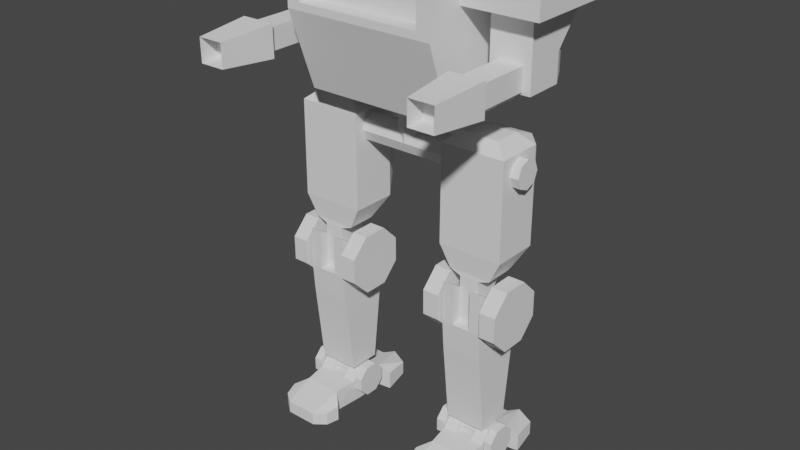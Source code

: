 # Source: Robot_1.blend  (saved by Blender 3.6.11; exported with 4.5.12 LTS)
import bpy
from mathutils import Matrix  # noqa: F401  (used for matrix-valued properties, if any)

bpy.ops.wm.read_factory_settings(use_empty=True)
scene = bpy.context.scene
scene.name = 'Scene'

# ---- world
world_world = bpy.data.worlds.new('World'); scene.world = world_world
world_world.use_nodes = True; world_world.node_tree.nodes.clear()
_N = world_world.node_tree.nodes; _L = world_world.node_tree.links
n0 = _N.new('ShaderNodeOutputWorld'); n0.name = 'World Output'; n0.location = (300, 300)
n1 = _N.new('ShaderNodeBackground'); n1.name = 'Background'; n1.location = (10, 300)
n1.inputs[0].default_value = (0.05088, 0.05088, 0.05088, 1.0)
_L.new(n1.outputs[0], n0.inputs[0])
n0.is_active_output = True
world_world.color = (0.05088, 0.05088, 0.05088)
world_world.use_sun_shadow = False
world_world.sun_shadow_jitter_overblur = 0.0

# ---- meshes
me_cylinder = bpy.data.meshes.new('Cylinder')
me_cylinder.from_pydata([(0.3362, 0.0, 7.464), (0.3362, 0.2378, 7.365), (0.3362, 0.3364, 7.127), (0.3362, 0.2378, 6.889), (0.3362, 0.0, 6.791), (0.3362, 0.0, 7.464), (0.2376, 0.2378, 7.464), (0.2376, 0.2378, 7.364), (0.0, 0.3364, 7.464), (0.0, 0.3364, 7.127), (2.886, -0.2378, 6.889), (2.886, -0.3364, 7.127), (2.886, -0.2378, 7.365), (2.886, 0.0, 6.791), (0.3362, -0.2378, 7.365), (2.886, 0.2378, 6.889), (0.3362, -0.3364, 7.127), (2.886, 0.3364, 7.127), (0.3362, -0.2378, 6.889), (0.2376, -0.2378, 7.464), (0.2376, -0.2378, 7.364), (0.0, -0.3364, 7.464), (2.886, 0.2378, 7.365), (2.886, 0.0, 7.464), (0.0, 0.2378, 6.889), (0.0, 0.0, 6.791), (0.0, -0.2378, 6.889), (0.0, -0.3364, 7.127), (0.3362, 0.0, 7.888), (0.2376, 0.2378, 7.888), (0.0, 0.3364, 7.888), (0.2376, -0.2378, 7.888), (0.0, -0.3364, 7.888)], [], [(7, 0, 1), (7, 1, 2), (2, 1, 22, 17), (5, 0, 7, 6), (7, 9, 8), (18, 4, 13, 10), (4, 3, 15, 13), (16, 18, 10, 11), (20, 14, 0), (20, 27, 16), (0, 14, 12, 23), (5, 19, 20, 0), (21, 27, 20), (6, 8, 30, 29), (1, 0, 23, 22), (14, 16, 11, 12), (3, 2, 17, 15), (26, 25, 4, 18), (24, 9, 2, 3), (25, 24, 3, 4), (27, 26, 18, 16), (28, 29, 30, 32, 31), (21, 19, 31, 32), (5, 6, 29, 28), (19, 5, 28, 31), (14, 20, 16), (9, 7, 2), (19, 21, 20), (6, 7, 8), (23, 12, 11, 10, 13, 15, 17, 22)])
_uv = me_cylinder.uv_layers.new(name='UVMap')
_uv.uv.foreach_set('vector', [0.0, 0.0, 0.0, 0.0, 0.0, 0.0, 0.875, 1.0, 0.4197, 0.4197, 0.49, 0.25, 0.49, 0.25, 0.4197, 0.4197, 0.4197, 0.4197, 0.49, 0.25, 1.0, 0.5, 1.0, 1.0, 0.875, 1.0, 0.875, 0.5, 0.875, 1.0, 0.75, 1.0, 0.75, 0.5, 0.625, 1.0, 0.5, 1.0, 0.5, 1.0, 0.625, 1.0, 0.5, 1.0, 0.625, 1.0, 0.625, 1.0, 0.5, 1.0, 0.49, 0.25, 0.4197, 0.08029, 0.4197, 0.08029, 0.49, 0.25, 0.0, 0.0, 0.0, 0.0, 0.0, 0.0, 0.875, 1.0, 0.75, 1.0, 0.49, 0.25, 0.0, 0.0, 0.0, 0.0, 0.0, 0.0, 0.0, 0.0, 1.0, 0.5, 0.875, 0.5, 0.875, 1.0, 1.0, 1.0, 0.75, 0.5, 0.75, 1.0, 0.875, 1.0, 0.875, 0.5, 0.75, 0.5, 0.75, 0.5, 0.875, 0.5, 0.0, 0.0, 0.0, 0.0, 0.0, 0.0, 0.0, 0.0, 0.4197, 0.4197, 0.49, 0.25, 0.49, 0.25, 0.4197, 0.4197, 0.4197, 0.08029, 0.49, 0.25, 0.49, 0.25, 0.4197, 0.08029, 0.625, 0.7412, 0.5, 0.7381, 0.5, 1.0, 0.625, 1.0, 0.5253, 0.2963, 0.7378, 0.25, 0.49, 0.25, 0.4197, 0.08029, 0.5, 0.7381, 0.625, 0.7427, 0.625, 1.0, 0.5, 1.0, 0.74, 0.25, 0.526, 0.2976, 0.4197, 0.08029, 0.49, 0.25, 1.0, 0.5, 0.875, 0.5, 0.75, 0.5, 0.75, 0.5, 0.875, 0.5, 0.75, 0.5, 0.875, 0.5, 0.875, 0.5, 0.75, 0.5, 1.0, 0.5, 0.875, 0.5, 0.875, 0.5, 1.0, 0.5, 0.875, 0.5, 1.0, 0.5, 1.0, 0.5, 0.875, 0.5, 0.4197, 0.4197, 0.875, 1.0, 0.49, 0.25, 0.75, 1.0, 0.875, 1.0, 0.49, 0.25, 0.875, 0.5, 0.75, 0.5, 0.875, 1.0, 0.875, 0.5, 0.875, 1.0, 0.75, 0.5, 0.0, 0.0, 0.0, 0.0, 0.49, 0.25, 0.4197, 0.08029, 0.5, 1.0, 0.625, 1.0, 0.49, 0.25, 0.4197, 0.4197])
me_cylinder.update()
me_cylinder_001 = bpy.data.meshes.new('Cylinder.001')
me_cylinder_001.from_pydata([(0.3362, 0.0, 7.888), (0.2376, 0.2378, 7.888), (0.0, 0.3364, 7.888), (0.2376, -0.2378, 7.888), (0.0, -0.3364, 7.888), (0.5302, -0.009802, 7.888), (0.4243, 0.3837, 7.888), (0.0, 0.5469, 7.888), (0.4243, -0.4033, 7.888), (0.0, -0.5665, 7.888), (0.0, 0.5469, 8.171), (0.0, -0.5665, 8.171), (1.247, 0.5469, 7.888), (1.247, -0.5665, 7.888), (1.247, 0.5469, 8.171), (1.247, -0.5665, 8.171), (0.9218, 0.388, 7.888), (0.9218, -0.4076, 7.888), (0.0, 1.109, 8.168), (0.0, -1.129, 8.168), (1.791, 1.109, 8.168), (1.791, -1.129, 8.168), (0.0, 2.376, 10.04), (0.0, -1.789, 10.02), (1.791, 2.376, 10.04), (1.791, -1.789, 10.02), (0.0, 2.792, 11.56), (1.791, 2.792, 11.56), (1.791, -1.789, 11.52), (0.0, 2.392, 12.77), (0.0, -0.1379, 12.77), (1.791, 2.392, 12.77), (1.791, -0.1379, 12.77), (0.0, -1.789, 10.19), (1.478, -1.789, 10.19), (1.478, -1.789, 11.51), (0.0, -0.2765, 12.64), (1.478, -0.2765, 12.64), (0.0, -1.385, 10.19), (1.478, -1.385, 10.19), (0.0, -1.385, 11.51), (1.478, -1.385, 11.51), (0.0, 0.05779, 12.6), (1.478, 0.05779, 12.6), (1.791, 1.746, 10.55), (1.791, -0.9067, 10.53), (1.791, 2.011, 11.52), (1.791, -0.9067, 11.49), (1.791, 1.756, 12.29), (1.791, 0.1448, 12.29), (3.523, 1.746, 10.55), (3.523, -0.9067, 10.53), (3.523, 2.011, 11.52), (3.523, -0.9067, 11.49), (3.523, 1.756, 12.29), (3.523, 0.1448, 12.29), (2.184, 1.24, 10.55), (2.184, -0.4696, 10.54), (3.131, 1.24, 10.55), (3.131, -0.4696, 10.54), (2.184, 0.4449, 9.617), (2.184, -0.4606, 9.604), (3.131, 0.4449, 9.617), (3.131, -0.4606, 9.604), (2.184, 0.4488, 8.951), (2.184, -0.4567, 8.938), (3.131, 0.4488, 8.951), (3.131, -0.4567, 8.938), (2.363, -0.4641, 9.515), (2.951, -0.4641, 9.515), (2.363, -0.4603, 9.0), (2.951, -0.4603, 9.0), (2.345, 0.7762, 9.507), (2.969, 0.7762, 9.507), (2.345, 0.7788, 9.068), (2.969, 0.7788, 9.068), (2.363, -1.783, 9.505), (2.951, -1.783, 9.505), (2.363, -1.779, 8.99), (2.951, -1.779, 8.99), (-2.922, -2.732, 9.0), (-2.393, -2.732, 9.0), (-2.922, -2.735, 9.479), (-2.393, -2.735, 9.479), (-0.3362, 0.0, 7.888), (-0.2376, 0.2378, 7.888), (-0.2376, -0.2378, 7.888), (-0.5302, -0.009802, 7.888), (-0.4243, 0.3837, 7.888), (-0.4243, -0.4033, 7.888), (-1.247, 0.5469, 7.888), (-1.247, -0.5665, 7.888), (-1.247, 0.5469, 8.171), (-1.247, -0.5665, 8.171), (-0.9218, 0.388, 7.888), (-0.9218, -0.4076, 7.888), (-1.791, 1.109, 8.168), (-1.791, -1.129, 8.168), (-1.791, 2.376, 10.04), (-1.791, -1.789, 10.02), (-1.791, 2.792, 11.56), (-1.791, -1.789, 11.52), (-1.791, 2.392, 12.77), (-1.791, -0.1379, 12.77), (-1.478, -1.789, 10.19), (-1.478, -1.789, 11.51), (-1.478, -0.2765, 12.64), (-1.478, -1.385, 10.19), (-1.478, -1.385, 11.51), (-1.478, 0.05779, 12.6), (-1.791, 1.746, 10.55), (-1.791, -0.9067, 10.53), (-1.791, 2.011, 11.52), (-1.791, -0.9067, 11.49), (-1.791, 1.756, 12.29), (-1.791, 0.1448, 12.29), (-3.523, 1.746, 10.55), (-3.523, -0.9067, 10.53), (-3.523, 2.011, 11.52), (-3.523, -0.9067, 11.49), (-3.523, 1.756, 12.29), (-3.523, 0.1448, 12.29), (-2.184, 1.24, 10.55), (-2.184, -0.4696, 10.54), (-3.131, 1.24, 10.55), (-3.131, -0.4696, 10.54), (-2.184, 0.4449, 9.617), (-2.184, -0.4606, 9.604), (-3.131, 0.4449, 9.617), (-3.131, -0.4606, 9.604), (-2.184, 0.4488, 8.951), (-2.184, -0.4567, 8.938), (-3.131, 0.4488, 8.951), (-3.131, -0.4567, 8.938), (-2.363, -0.4641, 9.515), (-2.951, -0.4641, 9.515), (-2.363, -0.4603, 9.0), (-2.951, -0.4603, 9.0), (-2.345, 0.7762, 9.507), (-2.969, 0.7762, 9.507), (-2.345, 0.7788, 9.068), (-2.969, 0.7788, 9.068), (-2.363, -1.783, 9.505), (-2.951, -1.783, 9.505), (-2.363, -1.779, 8.99), (-2.951, -1.779, 8.99), (2.922, -2.732, 9.0), (2.393, -2.732, 9.0), (2.922, -2.735, 9.479), (2.393, -2.735, 9.479), (2.246, -1.809, 9.621), (3.068, -1.809, 9.621), (2.246, -1.803, 8.874), (3.068, -1.803, 8.874), (2.356, -3.118, 9.517), (2.959, -3.118, 9.517), (2.356, -3.114, 8.965), (2.959, -3.114, 8.965), (-2.246, -1.809, 9.621), (-3.068, -1.809, 9.621), (-2.246, -1.803, 8.874), (-3.068, -1.803, 8.874), (-2.356, -3.118, 9.517), (-2.959, -3.118, 9.517), (-2.356, -3.114, 8.965), (-2.959, -3.114, 8.965)], [], [(0, 1, 6, 5), (4, 3, 8, 9), (2, 7, 6, 1), (3, 0, 5, 8), (10, 14, 12, 7), (9, 13, 15, 11), (15, 13, 12, 14), (12, 13, 17, 16), (5, 16, 17), (5, 17, 8), (6, 16, 5), (8, 17, 13, 9), (7, 12, 16, 6), (15, 14, 20, 21), (11, 15, 21, 19), (14, 10, 18, 20), (21, 20, 24, 25), (19, 21, 25, 23), (20, 18, 22, 24), (24, 27, 46, 44), (23, 25, 34, 33), (24, 22, 26, 27), (28, 32, 37, 35), (27, 26, 29, 31), (31, 29, 30, 32), (35, 37, 43, 41), (33, 34, 39, 38), (32, 30, 36, 37), (25, 28, 35, 34), (38, 39, 41, 40), (40, 41, 43, 42), (37, 36, 42, 43), (34, 35, 41, 39), (27, 31, 48, 46), (45, 44, 56, 57), (44, 46, 52, 50), (32, 28, 47, 49), (31, 32, 49, 48), (25, 24, 44, 45), (28, 25, 45, 47), (51, 50, 52, 53), (52, 54, 55, 53), (46, 48, 54, 52), (47, 45, 51, 53), (49, 47, 53, 55), (48, 49, 55, 54), (57, 56, 60, 61), (51, 45, 57, 59), (50, 51, 59, 58), (44, 50, 58, 56), (67, 63, 69, 71), (59, 57, 61, 63), (58, 59, 63, 62), (56, 58, 62, 60), (65, 64, 66, 67), (62, 63, 67, 66), (64, 60, 72, 74), (61, 60, 64, 65), (68, 70, 78, 76), (65, 67, 71, 70), (63, 61, 68, 69), (61, 65, 70, 68), (72, 73, 75, 74), (60, 62, 73, 72), (62, 66, 75, 73), (66, 64, 74, 75), (82, 80, 81, 83), (69, 68, 76, 77), (71, 69, 77, 79), (70, 71, 79, 78), (148, 149, 147, 146), (145, 144, 160, 161), (77, 76, 150, 151), (143, 145, 161, 159), (84, 87, 88, 85), (4, 9, 89, 86), (2, 85, 88, 7), (86, 89, 87, 84), (10, 7, 90, 92), (9, 11, 93, 91), (93, 92, 90, 91), (90, 94, 95, 91), (87, 95, 94), (87, 89, 95), (88, 87, 94), (89, 9, 91, 95), (7, 88, 94, 90), (93, 97, 96, 92), (11, 19, 97, 93), (92, 96, 18, 10), (97, 99, 98, 96), (19, 23, 99, 97), (96, 98, 22, 18), (98, 110, 112, 100), (23, 33, 104, 99), (98, 100, 26, 22), (101, 105, 106, 103), (100, 102, 29, 26), (102, 103, 30, 29), (105, 108, 109, 106), (33, 38, 107, 104), (103, 106, 36, 30), (99, 104, 105, 101), (38, 40, 108, 107), (40, 42, 109, 108), (106, 109, 42, 36), (104, 107, 108, 105), (100, 112, 114, 102), (111, 123, 122, 110), (110, 116, 118, 112), (103, 115, 113, 101), (102, 114, 115, 103), (99, 111, 110, 98), (101, 113, 111, 99), (117, 119, 118, 116), (118, 119, 121, 120), (112, 118, 120, 114), (113, 119, 117, 111), (115, 121, 119, 113), (114, 120, 121, 115), (123, 127, 126, 122), (117, 125, 123, 111), (116, 124, 125, 117), (110, 122, 124, 116), (133, 137, 135, 129), (125, 129, 127, 123), (124, 128, 129, 125), (122, 126, 128, 124), (131, 133, 132, 130), (128, 132, 133, 129), (130, 140, 138, 126), (127, 131, 130, 126), (134, 142, 144, 136), (131, 136, 137, 133), (129, 135, 134, 127), (127, 134, 136, 131), (138, 140, 141, 139), (126, 138, 139, 128), (128, 139, 141, 132), (132, 141, 140, 130), (76, 78, 152, 150), (135, 143, 142, 134), (137, 145, 143, 135), (136, 144, 145, 137), (142, 143, 159, 158), (144, 142, 158, 160), (78, 79, 153, 152), (79, 77, 151, 153), (153, 151, 155, 157), (156, 157, 146, 147), (152, 153, 157, 156), (150, 152, 156, 154), (151, 150, 154, 155), (161, 165, 163, 159), (162, 163, 82, 83), (160, 164, 165, 161), (158, 162, 164, 160), (159, 163, 162, 158), (163, 165, 80, 82), (165, 164, 81, 80), (154, 156, 147, 149), (155, 154, 149, 148), (164, 162, 83, 81), (157, 155, 148, 146)])
_uv = me_cylinder_001.uv_layers.new(name='UVMap')
_uv.uv.foreach_set('vector', [1.0, 0.5, 0.875, 0.5, 0.875, 0.5, 1.0, 0.5, 0.75, 0.5, 0.875, 0.5, 0.875, 0.5, 0.75, 0.5, 0.75, 0.5, 0.75, 0.5, 0.875, 0.5, 0.875, 0.5, 0.875, 0.5, 1.0, 0.5, 1.0, 0.5, 0.875, 0.5, 0.75, 0.5, 0.75, 0.5, 0.75, 0.5, 0.75, 0.5, 0.75, 0.5, 0.75, 0.5, 0.75, 0.5, 0.75, 0.5, 0.75, 0.5, 0.75, 0.5, 0.75, 0.5, 0.75, 0.5, 0.75, 0.5, 0.75, 0.5, 0.75, 0.5, 0.75, 0.5, 0.0, 0.0, 0.75, 0.5, 0.75, 0.5, 0.0, 0.0, 0.75, 0.5, 0.875, 0.5, 0.875, 0.5, 0.75, 0.5, 0.0, 0.0, 0.875, 0.5, 0.75, 0.5, 0.75, 0.5, 0.75, 0.5, 0.75, 0.5, 0.75, 0.5, 0.75, 0.5, 0.875, 0.5, 0.75, 0.5, 0.75, 0.5, 0.75, 0.5, 0.75, 0.5, 0.75, 0.5, 0.75, 0.5, 0.75, 0.5, 0.75, 0.5, 0.75, 0.5, 0.75, 0.5, 0.75, 0.5, 0.75, 0.5, 0.75, 0.5, 0.75, 0.5, 0.75, 0.5, 0.75, 0.5, 0.75, 0.5, 0.75, 0.5, 0.75, 0.5, 0.75, 0.5, 0.75, 0.5, 0.75, 0.5, 0.75, 0.5, 0.75, 0.5, 0.75, 0.5, 0.75, 0.5, 0.75, 0.5, 0.75, 0.5, 0.75, 0.5, 0.75, 0.5, 0.75, 0.5, 0.75, 0.5, 0.75, 0.5, 0.75, 0.5, 0.75, 0.5, 0.75, 0.5, 0.75, 0.5, 0.75, 0.5, 0.75, 0.5, 0.75, 0.5, 0.75, 0.5, 0.75, 0.5, 0.75, 0.5, 0.75, 0.5, 0.75, 0.5, 0.75, 0.5, 0.75, 0.5, 0.75, 0.5, 0.75, 0.5, 0.75, 0.5, 0.75, 0.5, 0.75, 0.5, 0.75, 0.5, 0.75, 0.5, 0.75, 0.5, 0.75, 0.5, 0.75, 0.5, 0.75, 0.5, 0.75, 0.5, 0.75, 0.5, 0.75, 0.5, 0.75, 0.5, 0.75, 0.5, 0.75, 0.5, 0.75, 0.5, 0.75, 0.5, 0.75, 0.5, 0.75, 0.5, 0.75, 0.5, 0.75, 0.5, 0.75, 0.5, 0.75, 0.5, 0.75, 0.5, 0.75, 0.5, 0.75, 0.5, 0.75, 0.5, 0.75, 0.5, 0.75, 0.5, 0.75, 0.5, 0.75, 0.5, 0.75, 0.5, 0.75, 0.5, 0.75, 0.5, 0.75, 0.5, 0.75, 0.5, 0.75, 0.5, 0.75, 0.5, 0.75, 0.5, 0.75, 0.5, 0.75, 0.5, 0.75, 0.5, 0.75, 0.5, 0.75, 0.5, 0.75, 0.5, 0.75, 0.5, 0.75, 0.5, 0.75, 0.5, 0.75, 0.5, 0.75, 0.5, 0.75, 0.5, 0.75, 0.5, 0.75, 0.5, 0.75, 0.5, 0.75, 0.5, 0.75, 0.5, 0.75, 0.5, 0.75, 0.5, 0.75, 0.5, 0.75, 0.5, 0.75, 0.5, 0.75, 0.5, 0.75, 0.5, 0.75, 0.5, 0.75, 0.5, 0.75, 0.5, 0.75, 0.5, 0.75, 0.5, 0.75, 0.5, 0.75, 0.5, 0.75, 0.5, 0.75, 0.5, 0.75, 0.5, 0.75, 0.5, 0.75, 0.5, 0.75, 0.5, 0.75, 0.5, 0.75, 0.5, 0.75, 0.5, 0.75, 0.5, 0.75, 0.5, 0.75, 0.5, 0.75, 0.5, 0.75, 0.5, 0.75, 0.5, 0.75, 0.5, 0.75, 0.5, 0.75, 0.5, 0.75, 0.5, 0.75, 0.5, 0.75, 0.5, 0.75, 0.5, 0.75, 0.5, 0.75, 0.5, 0.75, 0.5, 0.75, 0.5, 0.75, 0.5, 0.75, 0.5, 0.75, 0.5, 0.75, 0.5, 0.75, 0.5, 0.75, 0.5, 0.75, 0.5, 0.75, 0.5, 0.75, 0.5, 0.75, 0.5, 0.75, 0.5, 0.75, 0.5, 0.75, 0.5, 0.75, 0.5, 0.75, 0.5, 0.75, 0.5, 0.75, 0.5, 0.75, 0.5, 0.75, 0.5, 0.75, 0.5, 0.75, 0.5, 0.75, 0.5, 0.75, 0.5, 0.75, 0.5, 0.75, 0.5, 0.75, 0.5, 0.75, 0.5, 0.75, 0.5, 0.75, 0.5, 0.75, 0.5, 0.75, 0.5, 0.75, 0.5, 0.75, 0.5, 0.75, 0.5, 0.75, 0.5, 0.75, 0.5, 0.75, 0.5, 0.75, 0.5, 0.75, 0.5, 0.75, 0.5, 0.75, 0.5, 0.75, 0.5, 0.75, 0.5, 0.75, 0.5, 0.75, 0.5, 0.75, 0.5, 0.75, 0.5, 0.75, 0.5, 0.75, 0.5, 0.75, 0.5, 0.75, 0.5, 0.75, 0.5, 0.75, 0.5, 0.75, 0.5, 0.75, 0.5, 0.75, 0.5, 0.75, 0.5, 0.75, 0.5, 0.75, 0.5, 0.75, 0.5, 0.75, 0.5, 0.75, 0.5, 0.75, 0.5, 0.75, 0.5, 0.75, 0.5, 0.75, 0.5, 0.75, 0.5, 0.75, 0.5, 0.75, 0.5, 0.75, 0.5, 0.75, 0.5, 0.75, 0.5, 0.75, 0.5, 0.75, 0.5, 0.75, 0.5, 0.75, 0.5, 0.75, 0.5, 0.75, 0.5, 0.75, 0.5, 0.75, 0.5, 0.75, 0.5, 0.75, 0.5, 0.75, 0.5, 0.75, 0.5, 0.75, 0.5, 0.75, 0.5, 0.75, 0.5, 0.75, 0.5, 0.75, 0.5, 0.75, 0.5, 0.75, 0.5, 0.75, 0.5, 0.75, 0.5, 0.75, 0.5, 0.75, 0.5, 0.75, 0.5, 0.75, 0.5, 0.75, 0.5, 0.75, 0.5, 1.0, 0.5, 1.0, 0.5, 0.875, 0.5, 0.875, 0.5, 0.75, 0.5, 0.75, 0.5, 0.875, 0.5, 0.875, 0.5, 0.75, 0.5, 0.875, 0.5, 0.875, 0.5, 0.75, 0.5, 0.875, 0.5, 0.875, 0.5, 1.0, 0.5, 1.0, 0.5, 0.75, 0.5, 0.75, 0.5, 0.75, 0.5, 0.75, 0.5, 0.75, 0.5, 0.75, 0.5, 0.75, 0.5, 0.75, 0.5, 0.75, 0.5, 0.75, 0.5, 0.75, 0.5, 0.75, 0.5, 0.75, 0.5, 0.75, 0.5, 0.75, 0.5, 0.75, 0.5, 0.0, 0.0, 0.75, 0.5, 0.75, 0.5, 0.0, 0.0, 0.875, 0.5, 0.75, 0.5, 0.875, 0.5, 0.0, 0.0, 0.75, 0.5, 0.875, 0.5, 0.75, 0.5, 0.75, 0.5, 0.75, 0.5, 0.75, 0.5, 0.875, 0.5, 0.75, 0.5, 0.75, 0.5, 0.75, 0.5, 0.75, 0.5, 0.75, 0.5, 0.75, 0.5, 0.75, 0.5, 0.75, 0.5, 0.75, 0.5, 0.75, 0.5, 0.75, 0.5, 0.75, 0.5, 0.75, 0.5, 0.75, 0.5, 0.75, 0.5, 0.75, 0.5, 0.75, 0.5, 0.75, 0.5, 0.75, 0.5, 0.75, 0.5, 0.75, 0.5, 0.75, 0.5, 0.75, 0.5, 0.75, 0.5, 0.75, 0.5, 0.75, 0.5, 0.75, 0.5, 0.75, 0.5, 0.75, 0.5, 0.75, 0.5, 0.75, 0.5, 0.75, 0.5, 0.75, 0.5, 0.75, 0.5, 0.75, 0.5, 0.75, 0.5, 0.75, 0.5, 0.75, 0.5, 0.75, 0.5, 0.75, 0.5, 0.75, 0.5, 0.75, 0.5, 0.75, 0.5, 0.75, 0.5, 0.75, 0.5, 0.75, 0.5, 0.75, 0.5, 0.75, 0.5, 0.75, 0.5, 0.75, 0.5, 0.75, 0.5, 0.75, 0.5, 0.75, 0.5, 0.75, 0.5, 0.75, 0.5, 0.75, 0.5, 0.75, 0.5, 0.75, 0.5, 0.75, 0.5, 0.75, 0.5, 0.75, 0.5, 0.75, 0.5, 0.75, 0.5, 0.75, 0.5, 0.75, 0.5, 0.75, 0.5, 0.75, 0.5, 0.75, 0.5, 0.75, 0.5, 0.75, 0.5, 0.75, 0.5, 0.75, 0.5, 0.75, 0.5, 0.75, 0.5, 0.75, 0.5, 0.75, 0.5, 0.75, 0.5, 0.75, 0.5, 0.75, 0.5, 0.75, 0.5, 0.75, 0.5, 0.75, 0.5, 0.75, 0.5, 0.75, 0.5, 0.75, 0.5, 0.75, 0.5, 0.75, 0.5, 0.75, 0.5, 0.75, 0.5, 0.75, 0.5, 0.75, 0.5, 0.75, 0.5, 0.75, 0.5, 0.75, 0.5, 0.75, 0.5, 0.75, 0.5, 0.75, 0.5, 0.75, 0.5, 0.75, 0.5, 0.75, 0.5, 0.75, 0.5, 0.75, 0.5, 0.75, 0.5, 0.75, 0.5, 0.75, 0.5, 0.75, 0.5, 0.75, 0.5, 0.75, 0.5, 0.75, 0.5, 0.75, 0.5, 0.75, 0.5, 0.75, 0.5, 0.75, 0.5, 0.75, 0.5, 0.75, 0.5, 0.75, 0.5, 0.75, 0.5, 0.75, 0.5, 0.75, 0.5, 0.75, 0.5, 0.75, 0.5, 0.75, 0.5, 0.75, 0.5, 0.75, 0.5, 0.75, 0.5, 0.75, 0.5, 0.75, 0.5, 0.75, 0.5, 0.75, 0.5, 0.75, 0.5, 0.75, 0.5, 0.75, 0.5, 0.75, 0.5, 0.75, 0.5, 0.75, 0.5, 0.75, 0.5, 0.75, 0.5, 0.75, 0.5, 0.75, 0.5, 0.75, 0.5, 0.75, 0.5, 0.75, 0.5, 0.75, 0.5, 0.75, 0.5, 0.75, 0.5, 0.75, 0.5, 0.75, 0.5, 0.75, 0.5, 0.75, 0.5, 0.75, 0.5, 0.75, 0.5, 0.75, 0.5, 0.75, 0.5, 0.75, 0.5, 0.75, 0.5, 0.75, 0.5, 0.75, 0.5, 0.75, 0.5, 0.75, 0.5, 0.75, 0.5, 0.75, 0.5, 0.75, 0.5, 0.75, 0.5, 0.75, 0.5, 0.75, 0.5, 0.75, 0.5, 0.75, 0.5, 0.75, 0.5, 0.75, 0.5, 0.75, 0.5, 0.75, 0.5, 0.75, 0.5, 0.75, 0.5, 0.75, 0.5, 0.75, 0.5, 0.75, 0.5, 0.75, 0.5, 0.75, 0.5, 0.75, 0.5, 0.75, 0.5, 0.75, 0.5, 0.75, 0.5, 0.75, 0.5, 0.75, 0.5, 0.75, 0.5, 0.75, 0.5, 0.75, 0.5, 0.75, 0.5, 0.75, 0.5, 0.75, 0.5, 0.75, 0.5, 0.75, 0.5, 0.75, 0.5, 0.75, 0.5, 0.75, 0.5, 0.75, 0.5, 0.75, 0.5, 0.75, 0.5, 0.75, 0.5, 0.75, 0.5, 0.75, 0.5, 0.75, 0.5, 0.75, 0.5, 0.75, 0.5, 0.75, 0.5, 0.75, 0.5, 0.75, 0.5, 0.75, 0.5, 0.75, 0.5, 0.75, 0.5, 0.75, 0.5, 0.75, 0.5, 0.75, 0.5, 0.75, 0.5, 0.75, 0.5, 0.75, 0.5, 0.75, 0.5, 0.75, 0.5, 0.75, 0.5, 0.75, 0.5, 0.75, 0.5, 0.75, 0.5, 0.75, 0.5, 0.75, 0.5, 0.75, 0.5, 0.75, 0.5, 0.75, 0.5, 0.75, 0.5, 0.75, 0.5, 0.75, 0.5, 0.75, 0.5, 0.75, 0.5, 0.75, 0.5, 0.75, 0.5, 0.75, 0.5, 0.75, 0.5, 0.75, 0.5, 0.75, 0.5, 0.75, 0.5, 0.75, 0.5, 0.75, 0.5, 0.75, 0.5, 0.75, 0.5, 0.75, 0.5, 0.75, 0.5, 0.75, 0.5, 0.75, 0.5, 0.75, 0.5, 0.75, 0.5, 0.75, 0.5, 0.75, 0.5, 0.75, 0.5, 0.75, 0.5, 0.75, 0.5, 0.75, 0.5, 0.75, 0.5, 0.75, 0.5, 0.75, 0.5, 0.75, 0.5, 0.75, 0.5, 0.75, 0.5, 0.75, 0.5, 0.75, 0.5, 0.75, 0.5, 0.75, 0.5, 0.75, 0.5, 0.75, 0.5, 0.75, 0.5, 0.75, 0.5, 0.75, 0.5, 0.75, 0.5, 0.75, 0.5, 0.75, 0.5, 0.75, 0.5, 0.75, 0.5, 0.75, 0.5, 0.75, 0.5, 0.75, 0.5, 0.75, 0.5, 0.75, 0.5, 0.75, 0.5, 0.75, 0.5, 0.75, 0.5, 0.75, 0.5, 0.75, 0.5, 0.75, 0.5, 0.75, 0.5, 0.75, 0.5, 0.75, 0.5, 0.75, 0.5, 0.75, 0.5, 0.75, 0.5, 0.75, 0.5, 0.75, 0.5, 0.75, 0.5, 0.75, 0.5, 0.75, 0.5, 0.75, 0.5, 0.75, 0.5, 0.75, 0.5, 0.75, 0.5, 0.75, 0.5, 0.75, 0.5, 0.75, 0.5, 0.75, 0.5, 0.75, 0.5, 0.75, 0.5, 0.75, 0.5, 0.75, 0.5, 0.75, 0.5])
me_cylinder_001.use_paint_bone_selection = False
me_cylinder_001.use_paint_mask = True
me_cylinder_001.update()
me_cylinder_002 = bpy.data.meshes.new('Cylinder.002')
me_cylinder_002.from_pydata([(2.362, 0.3176, 7.803), (2.682, 0.5579, 7.544), (2.362, -0.3176, 7.803), (2.682, -0.5579, 7.544), (1.477, 0.3176, 7.803), (1.157, 0.5579, 7.544), (1.477, -0.3176, 7.803), (1.157, -0.5579, 7.544), (2.686, 0.5579, 5.251), (2.686, -0.5579, 5.251), (1.154, 0.5579, 5.251), (1.154, -0.5579, 5.251), (2.427, 0.1908, 4.737), (2.427, -0.5123, 4.737), (1.413, 0.1908, 4.737), (1.413, -0.5123, 4.737), (2.151, 0.1812, 4.641), (2.151, -0.5251, 4.641), (1.688, 0.1812, 4.641), (1.688, -0.5251, 4.641), (2.151, 0.1812, 4.423), (2.151, -0.5251, 3.548), (1.688, 0.1812, 4.423), (1.688, -0.5251, 3.548), (2.362, 0.8775, 7.597), (2.344, 1.118, 7.118), (1.496, 1.118, 7.118), (1.477, 0.8775, 7.597), (2.344, 1.118, 5.959), (1.496, 1.118, 5.959), (1.379, 0.5594, 4.203), (0.9899, 0.5594, 4.203), (2.466, 0.5594, 4.203), (2.855, 0.5594, 4.203), (2.466, 0.5646, 3.606), (2.855, 0.5646, 3.606), (2.466, 0.1464, 3.181), (2.855, 0.1464, 3.181), (2.466, -0.4501, 3.176), (2.855, -0.4501, 3.176), (2.466, -0.8757, 3.594), (2.855, -0.8757, 3.594), (2.466, -0.8809, 4.19), (2.855, -0.8809, 4.19), (2.466, -0.4627, 4.616), (2.855, -0.4627, 4.616), (2.466, 0.1339, 4.621), (2.855, 0.1339, 4.621), (0.9899, 0.5646, 3.606), (1.379, 0.5646, 3.606), (0.9899, 0.1464, 3.181), (1.379, 0.1464, 3.181), (0.9899, -0.4501, 3.176), (1.379, -0.4501, 3.176), (0.9899, -0.8757, 3.594), (1.379, -0.8757, 3.594), (0.9899, -0.8809, 4.19), (1.379, -0.8809, 4.19), (0.9899, -0.4627, 4.616), (1.379, -0.4627, 4.616), (0.9899, 0.1339, 4.621), (1.379, 0.1339, 4.621), (-2.362, 0.3176, 7.803), (-2.682, 0.5579, 7.544), (-2.362, -0.3176, 7.803), (-2.682, -0.5579, 7.544), (-1.477, 0.3176, 7.803), (-1.157, 0.5579, 7.544), (-1.477, -0.3176, 7.803), (-1.157, -0.5579, 7.544), (-2.686, 0.5579, 5.251), (-2.686, -0.5579, 5.251), (-1.154, 0.5579, 5.251), (-1.154, -0.5579, 5.251), (-2.427, 0.1908, 4.737), (-2.427, -0.5123, 4.737), (-1.413, 0.1908, 4.737), (-1.413, -0.5123, 4.737), (-2.151, 0.1812, 4.641), (-2.151, -0.5251, 4.641), (-1.688, 0.1812, 4.641), (-1.688, -0.5251, 4.641), (-2.151, 0.1812, 4.423), (-2.151, -0.5251, 3.548), (-1.688, 0.1812, 4.423), (-1.688, -0.5251, 3.548), (-2.362, 0.8775, 7.597), (-2.344, 1.118, 7.118), (-1.496, 1.118, 7.118), (-1.477, 0.8775, 7.597), (-2.344, 1.118, 5.959), (-1.496, 1.118, 5.959), (-1.379, 0.5594, 4.203), (-0.9899, 0.5594, 4.203), (-2.466, 0.5594, 4.203), (-2.855, 0.5594, 4.203), (-2.466, 0.5646, 3.606), (-2.855, 0.5646, 3.606), (-2.466, 0.1464, 3.181), (-2.855, 0.1464, 3.181), (-2.466, -0.4501, 3.176), (-2.855, -0.4501, 3.176), (-2.466, -0.8757, 3.594), (-2.855, -0.8757, 3.594), (-2.466, -0.8809, 4.19), (-2.855, -0.8809, 4.19), (-2.466, -0.4627, 4.616), (-2.855, -0.4627, 4.616), (-2.466, 0.1339, 4.621), (-2.855, 0.1339, 4.621), (-0.9899, 0.5646, 3.606), (-1.379, 0.5646, 3.606), (-0.9899, 0.1464, 3.181), (-1.379, 0.1464, 3.181), (-0.9899, -0.4501, 3.176), (-1.379, -0.4501, 3.176), (-0.9899, -0.8757, 3.594), (-1.379, -0.8757, 3.594), (-0.9899, -0.8809, 4.19), (-1.379, -0.8809, 4.19), (-0.9899, -0.4627, 4.616), (-1.379, -0.4627, 4.616), (-0.9899, 0.1339, 4.621), (-1.379, 0.1339, 4.621)], [], [(0, 4, 6, 2), (10, 5, 26, 29), (3, 2, 6, 7), (1, 0, 2, 3), (8, 10, 29, 28), (7, 6, 4, 5), (8, 9, 13, 12), (3, 7, 11, 9), (1, 3, 9, 8), (7, 5, 10, 11), (15, 14, 18, 19), (9, 11, 15, 13), (11, 10, 14, 15), (10, 8, 12, 14), (16, 17, 21, 20), (14, 12, 16, 18), (12, 13, 17, 16), (13, 15, 19, 17), (22, 20, 21, 23), (17, 19, 23, 21), (19, 18, 22, 23), (18, 16, 20, 22), (26, 27, 24, 25), (26, 25, 28, 29), (5, 4, 27), (1, 25, 24), (4, 0, 24, 27), (1, 8, 28, 25), (26, 5, 27), (0, 1, 24), (49, 30, 61, 59, 57, 55, 53, 51), (32, 33, 35, 34), (56, 57, 59, 58), (34, 35, 37, 36), (54, 55, 57, 56), (36, 37, 39, 38), (52, 53, 55, 54), (38, 39, 41, 40), (31, 48, 50, 52, 54, 56, 58, 60), (50, 51, 53, 52), (40, 41, 43, 42), (60, 61, 30, 31), (48, 49, 51, 50), (42, 43, 45, 44), (35, 33, 47, 45, 43, 41, 39, 37), (31, 30, 49, 48), (44, 45, 47, 46), (58, 59, 61, 60), (46, 47, 33, 32), (32, 34, 36, 38, 40, 42, 44, 46), (62, 64, 68, 66), (72, 91, 88, 67), (65, 69, 68, 64), (63, 65, 64, 62), (70, 90, 91, 72), (69, 67, 66, 68), (70, 74, 75, 71), (65, 71, 73, 69), (63, 70, 71, 65), (69, 73, 72, 67), (77, 81, 80, 76), (71, 75, 77, 73), (73, 77, 76, 72), (72, 76, 74, 70), (78, 82, 83, 79), (76, 80, 78, 74), (74, 78, 79, 75), (75, 79, 81, 77), (84, 85, 83, 82), (79, 83, 85, 81), (81, 85, 84, 80), (80, 84, 82, 78), (88, 87, 86, 89), (88, 91, 90, 87), (67, 89, 66), (63, 86, 87), (66, 89, 86, 62), (63, 87, 90, 70), (88, 89, 67), (62, 86, 63), (111, 113, 115, 117, 119, 121, 123, 92), (94, 96, 97, 95), (118, 120, 121, 119), (96, 98, 99, 97), (116, 118, 119, 117), (98, 100, 101, 99), (114, 116, 117, 115), (100, 102, 103, 101), (93, 122, 120, 118, 116, 114, 112, 110), (112, 114, 115, 113), (102, 104, 105, 103), (122, 93, 92, 123), (110, 112, 113, 111), (104, 106, 107, 105), (97, 99, 101, 103, 105, 107, 109, 95), (93, 110, 111, 92), (106, 108, 109, 107), (120, 122, 123, 121), (108, 94, 95, 109), (94, 108, 106, 104, 102, 100, 98, 96)])
_uv = me_cylinder_002.uv_layers.new(name='UVMap')
_uv.uv.foreach_set('vector', [0.375, 0.0, 0.625, 0.0, 0.625, 0.25, 0.375, 0.25, 0.625, 0.75, 0.625, 0.75, 0.625, 0.75, 0.625, 0.75, 0.375, 0.5, 0.625, 0.5, 0.625, 0.75, 0.375, 0.75, 0.375, 0.75, 0.625, 0.75, 0.625, 1.0, 0.375, 1.0, 0.375, 0.5, 0.375, 0.25, 0.375, 0.25, 0.375, 0.5, 0.625, 0.5, 0.875, 0.5, 0.875, 0.75, 0.625, 0.75, 0.375, 0.75, 0.375, 1.0, 0.375, 1.0, 0.375, 0.75, 0.375, 0.5, 0.375, 0.75, 0.375, 0.75, 0.375, 0.5, 0.375, 0.75, 0.375, 1.0, 0.375, 1.0, 0.375, 0.75, 0.625, 0.5, 0.625, 0.75, 0.625, 0.75, 0.625, 0.5, 0.625, 0.5, 0.625, 0.75, 0.625, 0.75, 0.625, 0.5, 0.375, 0.5, 0.375, 0.75, 0.375, 0.75, 0.375, 0.5, 0.625, 0.5, 0.625, 0.75, 0.625, 0.75, 0.625, 0.5, 0.375, 0.25, 0.375, 0.5, 0.375, 0.5, 0.375, 0.25, 0.375, 0.75, 0.375, 1.0, 0.375, 1.0, 0.375, 0.75, 0.375, 0.25, 0.375, 0.5, 0.375, 0.5, 0.375, 0.25, 0.375, 0.75, 0.375, 1.0, 0.375, 1.0, 0.375, 0.75, 0.375, 0.5, 0.375, 0.75, 0.375, 0.75, 0.375, 0.5, 0.125, 0.5, 0.375, 0.5, 0.375, 0.75, 0.125, 0.75, 0.375, 0.5, 0.375, 0.75, 0.375, 0.75, 0.375, 0.5, 0.625, 0.5, 0.625, 0.75, 0.625, 0.75, 0.625, 0.5, 0.375, 0.25, 0.375, 0.5, 0.375, 0.5, 0.375, 0.25, 0.375, 0.25, 0.625, 0.25, 0.625, 0.5, 0.375, 0.5, 0.375, 0.25, 0.375, 0.5, 0.375, 0.5, 0.375, 0.25, 0.625, 0.75, 0.875, 0.75, 0.875, 0.75, 0.375, 0.75, 0.375, 0.75, 0.625, 0.75, 0.625, 0.0, 0.375, 0.0, 0.375, 0.0, 0.625, 0.0, 0.375, 0.75, 0.375, 0.75, 0.375, 0.75, 0.375, 0.75, 0.625, 0.75, 0.625, 0.75, 0.875, 0.75, 0.625, 0.75, 0.375, 0.75, 0.625, 0.75, 0.4197, 0.4197, 0.25, 0.49, 0.08029, 0.4197, 0.01, 0.25, 0.08029, 0.08029, 0.25, 0.01, 0.4197, 0.08029, 0.49, 0.25, 1.0, 0.5, 1.0, 1.0, 0.875, 1.0, 0.875, 0.5, 0.375, 0.5, 0.375, 1.0, 0.25, 1.0, 0.25, 0.5, 0.875, 0.5, 0.875, 1.0, 0.75, 1.0, 0.75, 0.5, 0.5, 0.5, 0.5, 1.0, 0.375, 1.0, 0.375, 0.5, 0.75, 0.5, 0.75, 1.0, 0.625, 1.0, 0.625, 0.5, 0.625, 0.5, 0.625, 1.0, 0.5, 1.0, 0.5, 0.5, 0.625, 0.5, 0.625, 1.0, 0.5, 1.0, 0.5, 0.5, 0.75, 0.49, 0.9197, 0.4197, 0.99, 0.25, 0.9197, 0.08029, 0.75, 0.01, 0.5803, 0.08029, 0.51, 0.25, 0.5803, 0.4197, 0.75, 0.5, 0.75, 1.0, 0.625, 1.0, 0.625, 0.5, 0.5, 0.5, 0.5, 1.0, 0.375, 1.0, 0.375, 0.5, 0.125, 0.5, 0.125, 1.0, 0.0, 1.0, 0.0, 0.5, 0.875, 0.5, 0.875, 1.0, 0.75, 1.0, 0.75, 0.5, 0.375, 0.5, 0.375, 1.0, 0.25, 1.0, 0.25, 0.5, 0.4197, 0.4197, 0.25, 0.49, 0.08029, 0.4197, 0.01, 0.25, 0.08029, 0.08029, 0.25, 0.01, 0.4197, 0.08029, 0.49, 0.25, 1.0, 0.5, 1.0, 1.0, 0.875, 1.0, 0.875, 0.5, 0.25, 0.5, 0.25, 1.0, 0.125, 1.0, 0.125, 0.5, 0.25, 0.5, 0.25, 1.0, 0.125, 1.0, 0.125, 0.5, 0.125, 0.5, 0.125, 1.0, 0.0, 1.0, 0.0, 0.5, 0.75, 0.49, 0.9197, 0.4197, 0.99, 0.25, 0.9197, 0.08029, 0.75, 0.01, 0.5803, 0.08029, 0.51, 0.25, 0.5803, 0.4197, 0.375, 0.0, 0.375, 0.25, 0.625, 0.25, 0.625, 0.0, 0.625, 0.75, 0.625, 0.75, 0.625, 0.75, 0.625, 0.75, 0.375, 0.5, 0.375, 0.75, 0.625, 0.75, 0.625, 0.5, 0.375, 0.75, 0.375, 1.0, 0.625, 1.0, 0.625, 0.75, 0.375, 0.5, 0.375, 0.5, 0.375, 0.25, 0.375, 0.25, 0.625, 0.5, 0.625, 0.75, 0.875, 0.75, 0.875, 0.5, 0.375, 0.75, 0.375, 0.75, 0.375, 1.0, 0.375, 1.0, 0.375, 0.5, 0.375, 0.5, 0.375, 0.75, 0.375, 0.75, 0.375, 0.75, 0.375, 0.75, 0.375, 1.0, 0.375, 1.0, 0.625, 0.5, 0.625, 0.5, 0.625, 0.75, 0.625, 0.75, 0.625, 0.5, 0.625, 0.5, 0.625, 0.75, 0.625, 0.75, 0.375, 0.5, 0.375, 0.5, 0.375, 0.75, 0.375, 0.75, 0.625, 0.5, 0.625, 0.5, 0.625, 0.75, 0.625, 0.75, 0.375, 0.25, 0.375, 0.25, 0.375, 0.5, 0.375, 0.5, 0.375, 0.75, 0.375, 0.75, 0.375, 1.0, 0.375, 1.0, 0.375, 0.25, 0.375, 0.25, 0.375, 0.5, 0.375, 0.5, 0.375, 0.75, 0.375, 0.75, 0.375, 1.0, 0.375, 1.0, 0.375, 0.5, 0.375, 0.5, 0.375, 0.75, 0.375, 0.75, 0.125, 0.5, 0.125, 0.75, 0.375, 0.75, 0.375, 0.5, 0.375, 0.5, 0.375, 0.5, 0.375, 0.75, 0.375, 0.75, 0.625, 0.5, 0.625, 0.5, 0.625, 0.75, 0.625, 0.75, 0.375, 0.25, 0.375, 0.25, 0.375, 0.5, 0.375, 0.5, 0.375, 0.25, 0.375, 0.5, 0.625, 0.5, 0.625, 0.25, 0.375, 0.25, 0.375, 0.25, 0.375, 0.5, 0.375, 0.5, 0.625, 0.75, 0.875, 0.75, 0.875, 0.75, 0.375, 0.75, 0.625, 0.75, 0.375, 0.75, 0.625, 0.0, 0.625, 0.0, 0.375, 0.0, 0.375, 0.0, 0.375, 0.75, 0.375, 0.75, 0.375, 0.75, 0.375, 0.75, 0.625, 0.75, 0.875, 0.75, 0.625, 0.75, 0.625, 0.75, 0.625, 0.75, 0.375, 0.75, 0.4197, 0.4197, 0.49, 0.25, 0.4197, 0.08029, 0.25, 0.01, 0.08029, 0.08029, 0.01, 0.25, 0.08029, 0.4197, 0.25, 0.49, 1.0, 0.5, 0.875, 0.5, 0.875, 1.0, 1.0, 1.0, 0.375, 0.5, 0.25, 0.5, 0.25, 1.0, 0.375, 1.0, 0.875, 0.5, 0.75, 0.5, 0.75, 1.0, 0.875, 1.0, 0.5, 0.5, 0.375, 0.5, 0.375, 1.0, 0.5, 1.0, 0.75, 0.5, 0.625, 0.5, 0.625, 1.0, 0.75, 1.0, 0.625, 0.5, 0.5, 0.5, 0.5, 1.0, 0.625, 1.0, 0.625, 0.5, 0.5, 0.5, 0.5, 1.0, 0.625, 1.0, 0.75, 0.49, 0.5803, 0.4197, 0.51, 0.25, 0.5803, 0.08029, 0.75, 0.01, 0.9197, 0.08029, 0.99, 0.25, 0.9197, 0.4197, 0.75, 0.5, 0.625, 0.5, 0.625, 1.0, 0.75, 1.0, 0.5, 0.5, 0.375, 0.5, 0.375, 1.0, 0.5, 1.0, 0.125, 0.5, 0.0, 0.5, 0.0, 1.0, 0.125, 1.0, 0.875, 0.5, 0.75, 0.5, 0.75, 1.0, 0.875, 1.0, 0.375, 0.5, 0.25, 0.5, 0.25, 1.0, 0.375, 1.0, 0.4197, 0.4197, 0.49, 0.25, 0.4197, 0.08029, 0.25, 0.01, 0.08029, 0.08029, 0.01, 0.25, 0.08029, 0.4197, 0.25, 0.49, 1.0, 0.5, 0.875, 0.5, 0.875, 1.0, 1.0, 1.0, 0.25, 0.5, 0.125, 0.5, 0.125, 1.0, 0.25, 1.0, 0.25, 0.5, 0.125, 0.5, 0.125, 1.0, 0.25, 1.0, 0.125, 0.5, 0.0, 0.5, 0.0, 1.0, 0.125, 1.0, 0.75, 0.49, 0.5803, 0.4197, 0.51, 0.25, 0.5803, 0.08029, 0.75, 0.01, 0.9197, 0.08029, 0.99, 0.25, 0.9197, 0.4197])
me_cylinder_002.update()
me_cylinder_004 = bpy.data.meshes.new('Cylinder.004')
me_cylinder_004.from_pydata([(1.705, -0.7236, 2.928), (1.705, -0.7699, 3.545), (1.705, 0.5098, 2.928), (1.705, 0.1809, 3.552), (2.126, -0.7236, 2.928), (2.126, -0.7699, 3.545), (2.126, 0.5098, 2.928), (2.126, 0.1809, 3.552), (1.433, 0.5098, 2.928), (1.433, -0.7236, 2.928), (1.433, -0.7699, 3.545), (1.433, 0.1809, 3.552), (2.398, 0.1809, 3.552), (2.398, 0.5098, 2.928), (2.398, -0.7236, 2.928), (2.398, -0.7699, 3.545), (1.705, -0.7699, 4.526), (1.705, 0.1809, 3.895), (2.126, 0.1809, 3.895), (2.126, -0.7699, 4.526), (1.433, -0.7699, 4.526), (1.433, 0.1809, 3.895), (2.398, 0.1809, 3.895), (2.398, -0.7699, 4.526), (1.705, -0.4914, 0.9093), (1.705, 0.2776, 0.9093), (2.126, -0.4914, 0.9093), (2.126, 0.2776, 0.9093), (1.433, 0.2776, 0.9093), (1.433, -0.4914, 0.9093), (2.398, 0.2776, 0.9093), (2.398, -0.4914, 0.9093), (1.824, -0.3048, 0.912), (1.824, 0.09099, 0.912), (2.007, -0.3048, 0.912), (2.007, 0.09099, 0.912), (1.705, 0.09099, 0.912), (1.705, -0.3048, 0.912), (2.125, 0.09099, 0.912), (2.125, -0.3048, 0.912), (1.824, -0.3048, 0.618), (1.824, 0.09099, 0.618), (2.007, -0.3048, 0.618), (2.007, 0.09099, 0.618), (1.705, 0.09099, 0.618), (1.705, -0.3048, 0.618), (2.125, 0.09099, 0.618), (2.125, -0.3048, 0.618)], [], [(0, 1, 10, 9), (2, 3, 7, 6), (3, 2, 8, 11), (4, 5, 1, 0), (0, 9, 29, 24), (7, 3, 1, 5), (9, 10, 11, 8), (13, 12, 15, 14), (1, 3, 17, 16), (6, 7, 12, 13), (5, 15, 23, 19), (14, 4, 26, 31), (5, 4, 14, 15), (8, 2, 25, 28), (18, 19, 23, 22), (16, 17, 21, 20), (10, 1, 16, 20), (15, 12, 22, 23), (12, 7, 18, 22), (11, 10, 20, 21), (3, 11, 21, 17), (7, 5, 19, 18), (30, 31, 39, 38), (24, 29, 37, 32), (31, 26, 34, 39), (9, 8, 28, 29), (4, 0, 24, 26), (13, 14, 31, 30), (6, 13, 30, 27), (2, 6, 27, 25), (36, 33, 41, 44), (35, 38, 46, 43), (33, 35, 43, 41), (26, 24, 32, 34), (25, 27, 35, 33), (27, 30, 38, 35), (28, 25, 33, 36), (29, 28, 36, 37), (41, 43, 42, 40), (41, 40, 45, 44), (42, 43, 46, 47), (39, 34, 42, 47), (32, 37, 45, 40), (34, 32, 40, 42), (38, 39, 47, 46), (44, 45, 37, 36)])
_uv = me_cylinder_004.uv_layers.new(name='UVMap')
_uv.uv.foreach_set('vector', [0.375, 1.0, 0.625, 1.0, 0.625, 1.0, 0.375, 1.0, 0.375, 0.25, 0.625, 0.25, 0.625, 0.5, 0.375, 0.5, 0.625, 0.25, 0.375, 0.25, 0.375, 0.25, 0.625, 0.25, 0.375, 0.75, 0.625, 0.75, 0.625, 1.0, 0.375, 1.0, 0.375, 1.0, 0.375, 1.0, 0.375, 1.0, 0.375, 1.0, 0.625, 0.5, 0.875, 0.5, 0.875, 0.75, 0.625, 0.75, 0.375, 0.0, 0.625, 0.0, 0.625, 0.25, 0.375, 0.25, 0.375, 0.5, 0.625, 0.5, 0.625, 0.75, 0.375, 0.75, 0.875, 0.75, 0.875, 0.5, 0.875, 0.5, 0.875, 0.75, 0.375, 0.5, 0.625, 0.5, 0.625, 0.5, 0.375, 0.5, 0.625, 0.75, 0.625, 0.75, 0.625, 0.75, 0.625, 0.75, 0.375, 0.75, 0.375, 0.75, 0.375, 0.75, 0.375, 0.75, 0.625, 0.75, 0.375, 0.75, 0.375, 0.75, 0.625, 0.75, 0.375, 0.25, 0.375, 0.25, 0.375, 0.25, 0.375, 0.25, 0.625, 0.5, 0.625, 0.75, 0.625, 0.75, 0.625, 0.5, 0.875, 0.75, 0.875, 0.5, 0.875, 0.5, 0.875, 0.75, 0.625, 1.0, 0.625, 1.0, 0.625, 1.0, 0.625, 1.0, 0.625, 0.75, 0.625, 0.5, 0.625, 0.5, 0.625, 0.75, 0.625, 0.5, 0.625, 0.5, 0.625, 0.5, 0.625, 0.5, 0.625, 0.25, 0.625, 0.0, 0.625, 0.0, 0.625, 0.25, 0.625, 0.25, 0.625, 0.25, 0.625, 0.25, 0.625, 0.25, 0.625, 0.5, 0.625, 0.75, 0.625, 0.75, 0.625, 0.5, 0.375, 0.5, 0.375, 0.75, 0.375, 0.75, 0.375, 0.5, 0.375, 1.0, 0.375, 1.0, 0.375, 1.0, 0.375, 1.0, 0.375, 0.75, 0.375, 0.75, 0.375, 0.75, 0.375, 0.75, 0.375, 0.0, 0.375, 0.25, 0.375, 0.25, 0.375, 0.0, 0.375, 0.75, 0.375, 1.0, 0.375, 1.0, 0.375, 0.75, 0.375, 0.5, 0.375, 0.75, 0.375, 0.75, 0.375, 0.5, 0.375, 0.5, 0.375, 0.5, 0.375, 0.5, 0.375, 0.5, 0.375, 0.25, 0.375, 0.5, 0.375, 0.5, 0.375, 0.25, 0.375, 0.25, 0.375, 0.25, 0.375, 0.25, 0.375, 0.25, 0.375, 0.5, 0.375, 0.5, 0.375, 0.5, 0.375, 0.5, 0.375, 0.25, 0.375, 0.5, 0.375, 0.5, 0.375, 0.25, 0.375, 0.75, 0.375, 1.0, 0.375, 1.0, 0.375, 0.75, 0.375, 0.25, 0.375, 0.5, 0.375, 0.5, 0.375, 0.25, 0.375, 0.5, 0.375, 0.5, 0.375, 0.5, 0.375, 0.5, 0.375, 0.25, 0.375, 0.25, 0.375, 0.25, 0.375, 0.25, 0.375, 0.0, 0.375, 0.25, 0.375, 0.25, 0.375, 0.0, 0.125, 0.5, 0.375, 0.5, 0.375, 0.75, 0.125, 0.75, 0.125, 0.5, 0.125, 0.75, 0.125, 0.75, 0.125, 0.5, 0.375, 0.75, 0.375, 0.5, 0.375, 0.5, 0.375, 0.75, 0.375, 0.75, 0.375, 0.75, 0.375, 0.75, 0.375, 0.75, 0.375, 1.0, 0.375, 1.0, 0.375, 1.0, 0.375, 1.0, 0.375, 0.75, 0.375, 1.0, 0.375, 1.0, 0.375, 0.75, 0.0, 0.0, 0.0, 0.0, 0.0, 0.0, 0.0, 0.0, 0.0, 0.0, 0.0, 0.0, 0.0, 0.0, 0.0, 0.0])
me_cylinder_004.update()
me_cylinder_009 = bpy.data.meshes.new('Cylinder.009')
me_cylinder_009.from_pydata([(1.36, 0.22, 0.6987), (1.164, 0.22, 0.6987), (2.485, 0.22, 0.6987), (2.681, 0.22, 0.6987), (2.485, 0.2227, 0.3843), (2.681, 0.2227, 0.3843), (2.485, 0.002364, 0.1601), (2.681, 0.002364, 0.1601), (2.485, -0.312, 0.1574), (2.681, -0.312, 0.1574), (2.485, -0.5362, 0.3777), (2.681, -0.5362, 0.3777), (2.485, -0.539, 0.6921), (2.681, -0.539, 0.6921), (2.485, -0.3186, 0.9163), (2.681, -0.3186, 0.9163), (2.485, -0.004259, 0.9191), (2.681, -0.004259, 0.9191), (1.164, 0.2227, 0.3843), (1.36, 0.2227, 0.3843), (1.164, 0.002364, 0.1601), (1.36, 0.002364, 0.1601), (1.164, -0.312, 0.1574), (1.36, -0.312, 0.1574), (1.164, -0.5362, 0.3777), (1.36, -0.5362, 0.3777), (1.164, -0.539, 0.6921), (1.36, -0.539, 0.6921), (1.164, -0.3186, 0.9163), (1.36, -0.3186, 0.9163), (1.164, -0.004259, 0.9191), (1.36, -0.004259, 0.9191), (1.705, 0.09099, 0.83), (1.705, -0.3048, 0.83), (2.125, 0.09099, 0.83), (2.125, -0.3048, 0.83), (1.705, 0.3918, 0.5734), (1.705, -0.552, 0.5577), (2.125, 0.3918, 0.5734), (2.125, -0.552, 0.5577), (1.391, 0.09099, 0.83), (1.391, -0.3048, 0.83), (2.439, 0.09099, 0.83), (2.439, -0.3048, 0.83), (1.391, 0.3918, 0.5734), (1.391, -0.552, 0.5577), (2.439, 0.3918, 0.5734), (2.439, -0.552, 0.5577), (1.705, 0.3918, -0.01394), (1.705, -0.3048, -0.01394), (2.125, -0.3048, -0.01394), (2.125, 0.3918, -0.01394), (1.391, 0.3918, -0.01394), (1.391, -0.3048, -0.01394), (2.439, -0.3048, -0.01394), (2.439, 0.3918, -0.01394), (2.298, -1.859, 0.2928), (2.068, -1.859, 0.2928), (1.532, -1.859, 0.2928), (1.762, -1.859, 0.2928), (2.298, -1.859, -0.01394), (2.068, -1.859, -0.01394), (1.532, -1.859, -0.01394), (1.762, -1.859, -0.01394), (1.792, 1.023, 0.4307), (2.038, 1.023, 0.4307), (1.608, 1.251, 0.4307), (2.223, 1.251, 0.4307), (1.792, 1.023, 0.09404), (2.038, 1.023, 0.09404), (1.608, 1.251, 0.09404), (2.223, 1.251, 0.09404), (1.734, -1.082, 0.5238), (1.462, -1.082, 0.5238), (2.369, -1.082, 0.5238), (2.369, -1.082, -0.01394), (2.097, -1.082, 0.5238), (2.097, -1.082, -0.01394), (1.734, -1.082, -0.01394), (1.462, -1.082, -0.01394), (2.567, -1.651, 0.2928), (1.263, -1.651, 0.2928), (2.567, -1.651, -0.01394), (1.263, -1.651, -0.01394), (1.193, -1.339, 0.3625), (2.638, -1.339, 0.3625), (2.638, -1.339, -0.01394), (1.193, -1.339, -0.01394), (1.078, 0.4299, 0.4322), (2.752, 0.4299, 0.4322), (1.078, 0.4299, -0.01394), (2.752, 0.4299, -0.01394), (1.139, 1.017, 0.4307), (2.692, 1.017, 0.4307), (1.139, 1.017, 0.09404), (2.692, 1.017, 0.09404)], [], [(19, 0, 31, 29, 27, 25, 23, 21), (2, 3, 5, 4), (26, 27, 29, 28), (4, 5, 7, 6), (24, 25, 27, 26), (6, 7, 9, 8), (22, 23, 25, 24), (8, 9, 11, 10), (1, 18, 20, 22, 24, 26, 28, 30), (20, 21, 23, 22), (10, 11, 13, 12), (30, 31, 0, 1), (18, 19, 21, 20), (12, 13, 15, 14), (5, 3, 17, 15, 13, 11, 9, 7), (1, 0, 19, 18), (14, 15, 17, 16), (28, 29, 31, 30), (16, 17, 3, 2), (2, 4, 6, 8, 10, 12, 14, 16), (34, 35, 43, 42), (32, 36, 44, 40), (41, 40, 44, 45), (42, 43, 47, 46), (70, 52, 90, 94), (35, 39, 47, 43), (37, 33, 41, 45), (38, 34, 42, 46), (33, 32, 40, 41), (46, 47, 54, 55), (37, 36, 32, 33), (35, 34, 38, 39), (50, 51, 55, 54), (48, 49, 53, 52), (48, 52, 70, 68), (74, 76, 57, 56), (79, 62, 83, 87), (45, 44, 52, 53), (36, 37, 39, 38), (72, 73, 58, 59), (51, 48, 68, 69), (48, 51, 50, 49), (59, 58, 62, 63), (56, 57, 61, 60), (57, 59, 63, 61), (76, 72, 59, 57), (77, 75, 60, 61), (78, 77, 61, 63), (79, 78, 63, 62), (74, 56, 80, 85), (65, 67, 71, 69), (66, 64, 68, 70), (69, 68, 64, 65), (38, 46, 67, 65), (36, 38, 65, 64), (55, 51, 69, 71), (44, 36, 64, 66), (67, 46, 89, 93), (45, 53, 79, 73), (53, 49, 78, 79), (49, 50, 77, 78), (50, 54, 75, 77), (39, 37, 72, 76), (37, 45, 73, 72), (54, 47, 74, 75), (47, 39, 76, 74), (86, 85, 80, 82), (84, 87, 83, 81), (58, 73, 84, 81), (62, 58, 81, 83), (56, 60, 82, 80), (75, 74, 85, 86), (60, 75, 86, 82), (73, 79, 87, 84), (89, 91, 95, 93), (90, 88, 92, 94), (46, 55, 91, 89), (44, 66, 92, 88), (71, 67, 93, 95), (55, 71, 95, 91), (52, 44, 88, 90), (66, 70, 94, 92)])
_uv = me_cylinder_009.uv_layers.new(name='UVMap')
_uv.uv.foreach_set('vector', [0.4197, 0.4197, 0.25, 0.49, 0.08029, 0.4197, 0.01, 0.25, 0.08029, 0.08029, 0.25, 0.01, 0.4197, 0.08029, 0.49, 0.25, 1.0, 0.5, 1.0, 1.0, 0.875, 1.0, 0.875, 0.5, 0.375, 0.5, 0.375, 1.0, 0.25, 1.0, 0.25, 0.5, 0.875, 0.5, 0.875, 1.0, 0.75, 1.0, 0.75, 0.5, 0.5, 0.5, 0.5, 1.0, 0.375, 1.0, 0.375, 0.5, 0.75, 0.5, 0.75, 1.0, 0.625, 1.0, 0.625, 0.5, 0.625, 0.5, 0.625, 1.0, 0.5, 1.0, 0.5, 0.5, 0.625, 0.5, 0.625, 1.0, 0.5, 1.0, 0.5, 0.5, 0.75, 0.49, 0.9197, 0.4197, 0.99, 0.25, 0.9197, 0.08029, 0.75, 0.01, 0.5803, 0.08029, 0.51, 0.25, 0.5803, 0.4197, 0.75, 0.5, 0.75, 1.0, 0.625, 1.0, 0.625, 0.5, 0.5, 0.5, 0.5, 1.0, 0.375, 1.0, 0.375, 0.5, 0.125, 0.5, 0.125, 1.0, 0.0, 1.0, 0.0, 0.5, 0.875, 0.5, 0.875, 1.0, 0.75, 1.0, 0.75, 0.5, 0.375, 0.5, 0.375, 1.0, 0.25, 1.0, 0.25, 0.5, 0.4197, 0.4197, 0.25, 0.49, 0.08029, 0.4197, 0.01, 0.25, 0.08029, 0.08029, 0.25, 0.01, 0.4197, 0.08029, 0.49, 0.25, 1.0, 0.5, 1.0, 1.0, 0.875, 1.0, 0.875, 0.5, 0.25, 0.5, 0.25, 1.0, 0.125, 1.0, 0.125, 0.5, 0.25, 0.5, 0.25, 1.0, 0.125, 1.0, 0.125, 0.5, 0.125, 0.5, 0.125, 1.0, 0.0, 1.0, 0.0, 0.5, 0.75, 0.49, 0.9197, 0.4197, 0.99, 0.25, 0.9197, 0.08029, 0.75, 0.01, 0.5803, 0.08029, 0.51, 0.25, 0.5803, 0.4197, 0.375, 0.5, 0.375, 0.75, 0.375, 0.75, 0.375, 0.5, 0.375, 0.25, 0.375, 0.25, 0.375, 0.25, 0.375, 0.25, 0.375, 0.0, 0.375, 0.25, 0.375, 0.25, 0.375, 0.0, 0.375, 0.5, 0.375, 0.75, 0.375, 0.75, 0.375, 0.5, 0.125, 0.5, 0.125, 0.5, 0.125, 0.5, 0.125, 0.5, 0.375, 0.75, 0.375, 0.75, 0.375, 0.75, 0.375, 0.75, 0.375, 1.0, 0.375, 1.0, 0.375, 1.0, 0.375, 1.0, 0.375, 0.5, 0.375, 0.5, 0.375, 0.5, 0.375, 0.5, 0.375, 0.0, 0.375, 0.25, 0.375, 0.25, 0.375, 0.0, 0.375, 0.5, 0.375, 0.75, 0.375, 0.75, 0.375, 0.5, 0.0, 0.0, 0.0, 0.0, 0.0, 0.0, 0.0, 0.0, 0.0, 0.0, 0.0, 0.0, 0.0, 0.0, 0.0, 0.0, 0.375, 0.75, 0.375, 0.5, 0.375, 0.5, 0.375, 0.75, 0.125, 0.5, 0.125, 0.75, 0.125, 0.75, 0.125, 0.5, 0.125, 0.5, 0.125, 0.5, 0.125, 0.5, 0.125, 0.5, 0.375, 0.75, 0.375, 0.75, 0.375, 0.75, 0.375, 0.75, 0.125, 0.75, 0.125, 0.75, 0.125, 0.75, 0.125, 0.75, 0.375, 0.0, 0.375, 0.25, 0.375, 0.25, 0.375, 0.0, 0.0, 0.0, 0.0, 0.0, 0.0, 0.0, 0.0, 0.0, 0.375, 1.0, 0.375, 1.0, 0.375, 1.0, 0.375, 1.0, 0.375, 0.5, 0.375, 0.25, 0.375, 0.25, 0.375, 0.5, 0.375, 0.25, 0.375, 0.5, 0.375, 0.75, 0.375, 1.0, 0.375, 1.0, 0.375, 1.0, 0.375, 1.0, 0.375, 1.0, 0.375, 0.75, 0.375, 0.75, 0.375, 0.75, 0.375, 0.75, 0.0, 0.0, 0.0, 0.0, 0.375, 1.0, 0.375, 0.75, 0.0, 0.0, 0.0, 0.0, 0.0, 0.0, 0.0, 0.0, 0.375, 0.75, 0.375, 0.75, 0.375, 0.75, 0.375, 0.75, 0.375, 1.0, 0.375, 0.75, 0.375, 0.75, 0.375, 1.0, 0.125, 0.75, 0.125, 0.75, 0.125, 0.75, 0.125, 0.75, 0.375, 0.75, 0.375, 0.75, 0.375, 0.75, 0.375, 0.75, 0.375, 0.5, 0.375, 0.5, 0.375, 0.5, 0.375, 0.5, 0.375, 0.25, 0.375, 0.25, 0.375, 0.25, 0.375, 0.25, 0.375, 0.5, 0.375, 0.25, 0.375, 0.25, 0.0, 0.0, 0.375, 0.5, 0.375, 0.5, 0.375, 0.5, 0.375, 0.5, 0.0, 0.0, 0.0, 0.0, 0.0, 0.0, 0.0, 0.0, 0.375, 0.5, 0.375, 0.5, 0.375, 0.5, 0.375, 0.5, 0.375, 0.25, 0.375, 0.25, 0.375, 0.25, 0.375, 0.25, 0.375, 0.5, 0.375, 0.5, 0.375, 0.5, 0.375, 0.5, 0.375, 0.0, 0.375, 0.0, 0.375, 0.0, 0.375, 0.0, 0.125, 0.75, 0.125, 0.75, 0.125, 0.75, 0.125, 0.75, 0.375, 1.0, 0.375, 0.75, 0.375, 0.75, 0.375, 1.0, 0.375, 0.75, 0.375, 0.75, 0.375, 0.75, 0.375, 0.75, 0.0, 0.0, 0.0, 0.0, 0.0, 0.0, 0.0, 0.0, 0.375, 1.0, 0.375, 1.0, 0.375, 1.0, 0.375, 1.0, 0.375, 0.75, 0.375, 0.75, 0.375, 0.75, 0.375, 0.75, 0.375, 0.75, 0.375, 0.75, 0.375, 0.75, 0.375, 0.75, 0.375, 0.75, 0.375, 0.75, 0.375, 0.75, 0.375, 0.75, 0.375, 0.0, 0.375, 0.0, 0.375, 0.0, 0.375, 0.0, 0.375, 1.0, 0.375, 1.0, 0.375, 1.0, 0.375, 1.0, 0.375, 1.0, 0.375, 1.0, 0.375, 1.0, 0.375, 1.0, 0.375, 0.75, 0.375, 0.75, 0.375, 0.75, 0.375, 0.75, 0.375, 0.75, 0.375, 0.75, 0.375, 0.75, 0.375, 0.75, 0.375, 0.75, 0.375, 0.75, 0.375, 0.75, 0.375, 0.75, 0.375, 0.0, 0.375, 0.0, 0.375, 0.0, 0.375, 0.0, 0.375, 0.5, 0.375, 0.5, 0.375, 0.5, 0.375, 0.5, 0.375, 0.25, 0.375, 0.25, 0.375, 0.25, 0.375, 0.25, 0.375, 0.5, 0.375, 0.5, 0.375, 0.5, 0.375, 0.5, 0.375, 0.25, 0.375, 0.25, 0.375, 0.25, 0.375, 0.25, 0.375, 0.5, 0.375, 0.5, 0.375, 0.5, 0.375, 0.5, 0.375, 0.5, 0.375, 0.5, 0.375, 0.5, 0.375, 0.5, 0.375, 0.25, 0.375, 0.25, 0.375, 0.25, 0.375, 0.25, 0.375, 0.25, 0.375, 0.25, 0.375, 0.25, 0.375, 0.25])
me_cylinder_009.use_paint_bone_selection = False
me_cylinder_009.use_paint_mask = True
me_cylinder_009.update()
arm_armature = bpy.data.armatures.new('Armature')  # bones are not reproduced

# ---- objects
ob_core = bpy.data.objects.new('Core', me_cylinder)
ob_cabin = bpy.data.objects.new('Cabin', me_cylinder_001)
ob_robo_legs = bpy.data.objects.new('Robo_Legs', me_cylinder_002)
ob_robo_foot_1 = bpy.data.objects.new('Robo_Foot_1', me_cylinder_004)
ob_robo_foot_2 = bpy.data.objects.new('Robo_Foot_2', me_cylinder_009)
ob_armature = bpy.data.objects.new('Armature', arm_armature)

# ---- transforms, parenting, visibility, modifiers, constraints
ob_core.parent = ob_armature
ob_core.matrix_parent_inverse = Matrix(((1.0, -0.0, 0.0, -0.0), (-0.0, 1.0, -0.0, 0.0), (0.0, -0.0, 1.0, -0.2506), (-0.0, 0.0, -0.0, 1.0)))
ob_core.location = (0.0, 0.0, 0.0)
_vg = ob_core.vertex_groups.new(name='Core')
_vg.add([0, 1, 2, 3, 4, 5, 6, 7, 8, 9, 10, 11, 12, 13, 14, 15, 16, 17, 18, 19, 20, 21, 22, 23, 24, 25, 26, 27, 28, 29, 30, 31, 32], 1.0, 'REPLACE')
_vg = ob_core.vertex_groups.new(name='Bone_Cabin')
_vg = ob_core.vertex_groups.new(name='Bone_Leg_L')
for _i, _w in zip([0, 1, 2, 3, 4, 5, 6, 7, 8, 9, 10, 11, 12, 13, 14, 15, 16, 17, 18, 19, 20, 21, 22, 23, 24, 25, 26, 27, 28, 29, 30, 31, 32], [0.0, 0.0, 0.0, 0.0, 0.0, 0.0, 0.0, 0.0, 0.0, 0.0, 0.0, 0.0, 0.0, 0.0, 0.0, 0.0, 0.0, 0.0, 0.0, 0.0, 0.0, 0.0, 0.0, 0.0, 0.0, 0.0, 0.0, 0.0, 0.0, 0.0, 0.0, 0.0, 0.0]): _vg.add([_i], _w, 'REPLACE')
_vg = ob_core.vertex_groups.new(name='Bone_Foot_1_L')
for _i, _w in zip([0, 1, 2, 3, 4, 5, 6, 7, 8, 9, 10, 11, 12, 13, 14, 15, 16, 17, 18, 19, 20, 21, 22, 23, 24, 25, 26, 27, 28, 29, 30, 31, 32], [0.0, 0.0, 0.0, 0.0, 0.0, 0.0, 0.0, 0.0, 0.0, 0.0, 0.0, 0.0, 0.0, 0.0, 0.0, 0.0, 0.0, 0.0, 0.0, 0.0, 0.0, 0.0, 0.0, 0.0, 0.0, 0.0, 0.0, 0.0, 0.0, 0.0, 0.0, 0.0, 0.0]): _vg.add([_i], _w, 'REPLACE')
_vg = ob_core.vertex_groups.new(name='Bone_Foot_2_L')
_vg = ob_core.vertex_groups.new(name='Bone_Fifth_L')
for _i, _w in zip([0, 1, 2, 3, 4, 5, 6, 7, 8, 9, 10, 11, 12, 13, 14, 15, 16, 17, 18, 19, 20, 21, 22, 23, 24, 25, 26, 27, 28, 29, 30, 31, 32], [0.0, 0.0, 0.0, 0.0, 0.0, 0.0, 0.0, 0.0, 0.0, 0.0, 0.0, 0.0, 0.0, 0.0, 0.0, 0.0, 0.0, 0.0, 0.0, 0.0, 0.0, 0.0, 0.0, 0.0, 0.0, 0.0, 0.0, 0.0, 0.0, 0.0, 0.0, 0.0, 0.0]): _vg.add([_i], _w, 'REPLACE')
_vg = ob_core.vertex_groups.new(name='Bone_Leg_R')
for _i, _w in zip([0, 1, 2, 3, 4, 5, 6, 7, 8, 9, 10, 11, 12, 13, 14, 15, 16, 17, 18, 19, 20, 21, 22, 23, 24, 25, 26, 27, 28, 29, 30, 31, 32], [0.0, 0.0, 0.0, 0.0, 0.0, 0.0, 0.0, 0.0, 0.0, 0.0, 0.0, 0.0, 0.0, 0.0, 0.0, 0.0, 0.0, 0.0, 0.0, 0.0, 0.0, 0.0, 0.0, 0.0, 0.0, 0.0, 0.0, 0.0, 0.0, 0.0, 0.0, 0.0, 0.0]): _vg.add([_i], _w, 'REPLACE')
_vg = ob_core.vertex_groups.new(name='Bone_Foot_1_R')
_vg = ob_core.vertex_groups.new(name='Bone_Foot_2_R')
_vg = ob_core.vertex_groups.new(name='Bone_Fifth_R')
_m = ob_core.modifiers.new('Mirror', 'MIRROR')
_m.use_clip = True
_m = ob_core.modifiers.new('Armature', 'ARMATURE')
_m.object = ob_armature
ob_cabin.parent = ob_armature
ob_cabin.matrix_parent_inverse = Matrix(((1.0, -0.0, 0.0, -0.0), (-0.0, 1.0, -0.0, 0.0), (0.0, -0.0, 1.0, -0.2506), (-0.0, 0.0, -0.0, 1.0)))
ob_cabin.location = (0.0, 0.0, 0.0)
_vg = ob_cabin.vertex_groups.new(name='Core')
_vg = ob_cabin.vertex_groups.new(name='Bone_Cabin')
for _i, _w in zip([0, 1, 2, 3, 4, 5, 6, 7, 8, 9, 10, 11, 12, 13, 14, 15, 16, 17, 18, 19, 20, 21, 22, 23, 24, 25, 26, 27, 28, 29, 30, 31, 32, 33, 34, 35, 36, 37, 38, 39, 40, 41, 42, 43, 44, 45, 46, 47, 48, 49, 50, 51, 52, 53, 54, 55, 56, 57, 58, 59, 60, 61, 62, 63, 64, 65, 66, 67, 68, 69, 70, 71, 72, 73, 74, 75, 76, 77, 78, 79, 80, 81, 82, 83, 84, 85, 86, 87, 88, 89, 90, 91, 92, 93, 94, 95, 96, 97, 98, 99, 100, 101, 102, 103, 104, 105, 106, 107, 108, 109, 110, 111, 112, 113, 114, 115, 116, 117, 118, 119, 120, 121, 122, 123, 124, 125, 126, 127, 128, 129, 130, 131, 132, 133, 134, 135, 136, 137, 138, 139, 140, 141, 142, 143, 144, 145, 146, 147, 148, 149, 150, 151, 152, 153, 154, 155, 156, 157, 158, 159, 160, 161, 162, 163, 164, 165], [1.0, 1.0, 1.0, 1.0, 1.0, 1.0, 1.0, 1.0, 1.0, 1.0, 1.0, 1.0, 1.0, 1.0, 1.0, 1.0, 1.0, 1.0, 1.0, 1.0, 1.0, 1.0, 1.0, 1.0, 1.0, 1.0, 1.0, 1.0, 1.0, 0.9808, 1.0, 1.0, 1.0, 1.0, 1.0, 1.0, 1.0, 1.0, 1.0, 1.0, 1.0, 1.0, 1.0, 1.0, 1.0, 1.0, 1.0, 1.0, 1.0, 1.0, 1.0, 1.0, 1.0, 1.0, 1.0, 1.0, 1.0, 1.0, 1.0, 1.0, 1.0, 1.0, 1.0, 1.0, 1.0, 1.0, 1.0, 1.0, 1.0, 1.0, 1.0, 1.0, 1.0, 1.0, 1.0, 1.0, 1.0, 1.0, 1.0, 1.0, 1.0, 1.0, 1.0, 1.0, 1.0, 1.0, 1.0, 1.0, 1.0, 1.0, 1.0, 1.0, 1.0, 1.0, 1.0, 1.0, 1.0, 1.0, 1.0, 1.0, 1.0, 1.0, 1.0, 1.0, 1.0, 1.0, 1.0, 1.0, 1.0, 1.0, 1.0, 1.0, 1.0, 1.0, 1.0, 1.0, 1.0, 1.0, 1.0, 1.0, 1.0, 1.0, 1.0, 1.0, 1.0, 1.0, 1.0, 1.0, 1.0, 1.0, 1.0, 1.0, 1.0, 1.0, 1.0, 1.0, 1.0, 1.0, 1.0, 1.0, 1.0, 1.0, 1.0, 1.0, 1.0, 1.0, 1.0, 1.0, 1.0, 1.0, 1.0, 1.0, 1.0, 1.0, 1.0, 1.0, 1.0, 1.0, 1.0, 1.0, 1.0, 1.0, 1.0, 1.0, 1.0, 1.0]): _vg.add([_i], _w, 'REPLACE')
_vg = ob_cabin.vertex_groups.new(name='Bone_Leg_L')
for _i, _w in zip([0, 1, 2, 3, 4, 5, 6, 7, 8, 9, 10, 11, 12, 13, 14, 15, 16, 17, 18, 19, 20, 21, 22, 23, 24, 25, 26, 27, 28, 29, 30, 31, 32, 33, 34, 35, 36, 37, 38, 39, 40, 41, 42, 43, 44, 45, 46, 47, 48, 49, 50, 51, 52, 53, 54, 55, 56, 57, 58, 59, 60, 61, 62, 63, 64, 65, 66, 67, 68, 69, 70, 71, 72, 73, 74, 75, 76, 77, 78, 79, 80, 81, 82, 83, 84, 85, 86, 87, 88, 89, 90, 91, 92, 93, 94, 95, 96, 97, 98, 99, 100, 101, 102, 103, 104, 105, 106, 107, 108, 109, 110, 111, 112, 113, 114, 115, 116, 117, 118, 119, 120, 121, 122, 123, 124, 125, 126, 127, 128, 129, 130, 131, 132, 133, 134, 135, 136, 137, 138, 139, 140, 141, 142, 143, 144, 145, 146, 147, 148, 149, 150, 151, 152, 153, 154, 155, 156, 157, 158, 159, 160, 161, 162, 163, 164, 165], [0.0, 0.0, 0.0, 0.0, 0.0, 0.0, 0.0, 0.0, 0.0, 0.0, 0.0, 0.0, 0.0, 0.0, 0.0, 0.0, 0.0, 0.0, 0.0, 0.0, 0.0, 0.0, 0.0, 0.0, 0.0, 0.0, 0.0, 0.0, 0.0, 0.0, 0.0, 0.0, 0.0, 0.0, 0.0, 0.0, 0.0, 0.0, 0.0, 0.0, 0.0, 0.0, 0.0, 0.0, 0.0, 0.0, 0.0, 0.0, 0.0, 0.0, 0.0, 0.0, 0.0, 0.0, 0.0, 0.0, 0.0, 0.0, 0.0, 0.0, 0.0, 0.0, 0.0, 0.0, 0.0, 0.0, 0.0, 0.0, 0.0, 0.0, 0.0, 0.0, 0.0, 0.0, 0.0, 0.0, 0.0, 0.0, 0.0, 0.0, 0.0, 0.0, 0.0, 0.0, 0.0, 0.0, 0.0, 0.0, 0.0, 0.0, 0.0, 0.0, 0.0, 0.0, 0.0, 0.0, 0.0, 0.0, 0.0, 0.0, 0.0, 0.0, 0.0, 0.0, 0.0, 0.0, 0.0, 0.0, 0.0, 0.0, 0.0, 0.0, 0.0, 0.0, 0.0, 0.0, 0.0, 0.0, 0.0, 0.0, 0.0, 0.0, 0.0, 0.0, 0.0, 0.0, 0.0, 0.0, 0.0, 0.0, 0.0, 0.0, 0.0, 0.0, 0.0, 0.0, 0.0, 0.0, 0.0, 0.0, 0.0, 0.0, 0.0, 0.0, 0.0, 0.0, 0.0, 0.0, 0.0, 0.0, 0.0, 0.0, 0.0, 0.0, 0.0, 0.0, 0.0, 0.0, 0.0, 0.0, 0.0, 0.0, 0.0, 0.0, 0.0, 0.0]): _vg.add([_i], _w, 'REPLACE')
_vg = ob_cabin.vertex_groups.new(name='Bone_Foot_1_L')
_vg = ob_cabin.vertex_groups.new(name='Bone_Foot_2_L')
_vg = ob_cabin.vertex_groups.new(name='Bone_Fifth_L')
_vg = ob_cabin.vertex_groups.new(name='Bone_Leg_R')
for _i, _w in zip([0, 1, 2, 3, 4, 5, 6, 7, 8, 9, 10, 11, 12, 13, 14, 15, 16, 17, 18, 19, 20, 21, 22, 23, 24, 25, 26, 27, 28, 29, 30, 31, 32, 33, 34, 35, 36, 37, 38, 39, 40, 41, 42, 43, 44, 45, 46, 47, 48, 49, 50, 51, 52, 53, 54, 55, 56, 57, 58, 59, 60, 61, 62, 63, 64, 65, 66, 67, 68, 69, 70, 71, 72, 73, 74, 75, 76, 77, 78, 79, 80, 81, 82, 83, 84, 85, 86, 87, 88, 89, 90, 91, 92, 93, 94, 95, 96, 97, 98, 99, 100, 101, 102, 103, 104, 105, 106, 107, 108, 109, 110, 111, 112, 113, 114, 115, 116, 117, 118, 119, 120, 121, 122, 123, 124, 125, 126, 127, 128, 129, 130, 131, 132, 133, 134, 135, 136, 137, 138, 139, 140, 141, 142, 143, 144, 145, 146, 147, 148, 149, 150, 151, 152, 153, 154, 155, 156, 157, 158, 159, 160, 161, 162, 163, 164, 165], [0.0, 0.0, 0.0, 0.0, 0.0, 0.0, 0.0, 0.0, 0.0, 0.0, 0.0, 0.0, 0.0, 0.0, 0.0, 0.0, 0.0, 0.0, 0.0, 0.0, 0.0, 0.0, 0.0, 0.0, 0.0, 0.0, 0.0, 0.0, 0.0, 0.0, 0.0, 0.0, 0.0, 0.0, 0.0, 0.0, 0.0, 0.0, 0.0, 0.0, 0.0, 0.0, 0.0, 0.0, 0.0, 0.0, 0.0, 0.0, 0.0, 0.0, 0.0, 0.0, 0.0, 0.0, 0.0, 0.0, 0.0, 0.0, 0.0, 0.0, 0.0, 0.0, 0.0, 0.0, 0.0, 0.0, 0.0, 0.0, 0.0, 0.0, 0.0, 0.0, 0.0, 0.0, 0.0, 0.0, 0.0, 0.0, 0.0, 0.0, 0.0, 0.0, 0.0, 0.0, 0.0, 0.0, 0.0, 0.0, 0.0, 0.0, 0.0, 0.0, 0.0, 0.0, 0.0, 0.0, 0.0, 0.0, 0.0, 0.0, 0.0, 0.0, 0.0, 0.0, 0.0, 0.0, 0.0, 0.0, 0.0, 0.0, 0.0, 0.0, 0.0, 0.0, 0.0, 0.0, 0.0, 0.0, 0.0, 0.0, 0.0, 0.0, 0.0, 0.0, 0.0, 0.0, 0.0, 0.0, 0.0, 0.0, 0.0, 0.0, 0.0, 0.0, 0.0, 0.0, 0.0, 0.0, 0.0, 0.0, 0.0, 0.0, 0.0, 0.0, 0.0, 0.0, 0.0, 0.0, 0.0, 0.0, 0.0, 0.0, 0.0, 0.0, 0.0, 0.0, 0.0, 0.0, 0.0, 0.0, 0.0, 0.0, 0.0, 0.0, 0.0, 0.0]): _vg.add([_i], _w, 'REPLACE')
_vg = ob_cabin.vertex_groups.new(name='Bone_Foot_1_R')
_vg = ob_cabin.vertex_groups.new(name='Bone_Foot_2_R')
_vg = ob_cabin.vertex_groups.new(name='Bone_Fifth_R')
_m = ob_cabin.modifiers.new('Armature', 'ARMATURE')
_m.object = ob_armature
ob_robo_legs.parent = ob_armature
ob_robo_legs.matrix_parent_inverse = Matrix(((1.0, -0.0, 0.0, -0.0), (-0.0, 1.0, -0.0, 0.0), (0.0, -0.0, 1.0, -0.2506), (-0.0, 0.0, -0.0, 1.0)))
ob_robo_legs.location = (0.0, 0.0, 0.0)
_vg = ob_robo_legs.vertex_groups.new(name='Core')
_vg = ob_robo_legs.vertex_groups.new(name='Bone_Cabin')
_vg = ob_robo_legs.vertex_groups.new(name='Bone_Leg_L')
for _i, _w in zip([0, 1, 2, 3, 4, 5, 6, 7, 8, 9, 10, 11, 12, 13, 14, 15, 16, 17, 18, 19, 20, 21, 22, 23, 24, 25, 26, 27, 28, 29, 30, 31, 32, 33, 34, 35, 36, 37, 38, 39, 40, 41, 42, 43, 44, 45, 46, 47, 48, 49, 50, 51, 52, 53, 54, 55, 56, 57, 58, 59, 60, 61], [1.0, 1.0, 0.9999, 0.9998, 1.0, 0.9999, 0.9999, 0.9998, 1.0, 1.0, 1.0, 1.0, 1.0, 1.0, 1.0, 1.0, 1.0, 1.0, 1.0, 1.0, 1.0, 1.0, 1.0, 1.0, 1.0, 1.0, 1.0, 1.0, 0.9999, 0.9998, 1.0, 1.0, 1.0, 1.0, 1.0, 1.0, 1.0, 1.0, 1.0, 1.0, 1.0, 1.0, 1.0, 1.0, 1.0, 1.0, 1.0, 1.0, 1.0, 1.0, 1.0, 1.0, 1.0, 1.0, 1.0, 1.0, 1.0, 1.0, 1.0, 1.0, 1.0, 1.0]): _vg.add([_i], _w, 'REPLACE')
_vg = ob_robo_legs.vertex_groups.new(name='Bone_Foot_1_L')
for _i, _w in zip([8, 9, 10, 11, 12, 13, 14, 15, 16, 17, 18, 19, 20, 21, 22, 23, 30, 31, 32, 33, 34, 35, 36, 37, 38, 39, 40, 41, 42, 43, 44, 45, 46, 47, 48, 49, 50, 51, 52, 53, 54, 55, 56, 57, 58, 59, 60, 61], [0.0, 0.0, 0.0, 0.0, 0.0, 0.0, 0.0, 0.0, 0.0, 0.0, 0.0, 0.0, 0.0, 0.0, 0.0, 0.0, 0.0, 0.0, 0.0, 0.0, 0.0, 0.0, 0.0, 0.0, 0.0, 0.0, 0.0, 0.0, 0.0, 0.0, 0.0, 0.0, 0.0, 0.0, 0.0, 0.0, 0.0, 0.0, 0.0, 0.0, 0.0, 0.0, 0.0, 0.0, 0.0, 0.0, 0.0, 0.0]): _vg.add([_i], _w, 'REPLACE')
_vg = ob_robo_legs.vertex_groups.new(name='Bone_Foot_2_L')
_vg = ob_robo_legs.vertex_groups.new(name='Bone_Fifth_L')
_vg = ob_robo_legs.vertex_groups.new(name='Bone_Leg_R')
for _i, _w in zip([62, 63, 64, 65, 66, 67, 68, 69, 70, 71, 72, 73, 74, 75, 76, 77, 78, 79, 80, 81, 82, 83, 84, 85, 86, 87, 88, 89, 90, 91, 92, 93, 94, 95, 96, 97, 98, 99, 100, 101, 102, 103, 104, 105, 106, 107, 108, 109, 110, 111, 112, 113, 114, 115, 116, 117, 118, 119, 120, 121, 122, 123], [1.0, 1.0, 0.9999, 0.9998, 1.0, 0.9999, 0.9999, 0.9998, 1.0, 1.0, 0.9993, 1.0, 1.0, 1.0, 1.0, 1.0, 1.0, 1.0, 1.0, 1.0, 1.0, 1.0, 1.0, 1.0, 1.0, 1.0, 1.0, 1.0, 0.9999, 0.9998, 1.0, 1.0, 1.0, 1.0, 1.0, 1.0, 1.0, 1.0, 1.0, 1.0, 1.0, 1.0, 1.0, 1.0, 1.0, 1.0, 1.0, 1.0, 1.0, 1.0, 1.0, 1.0, 1.0, 1.0, 1.0, 1.0, 1.0, 1.0, 1.0, 1.0, 1.0, 1.0]): _vg.add([_i], _w, 'REPLACE')
_vg = ob_robo_legs.vertex_groups.new(name='Bone_Foot_1_R')
for _i, _w in zip([10, 11, 12, 13, 14, 15, 16, 17, 18, 19, 20, 21, 22, 23, 30, 31, 32, 44, 46, 48, 49, 50, 51, 52, 53, 54, 55, 56, 57, 58, 59, 60, 61, 70, 71, 72, 73, 74, 75, 76, 77, 78, 79, 80, 81, 82, 83, 84, 85, 92, 93, 94, 95, 96, 97, 98, 99, 100, 101, 102, 103, 104, 105, 106, 107, 108, 109, 110, 111, 112, 113, 114, 115, 116, 117, 118, 119, 120, 121, 122, 123], [0.0, 0.0, 0.0, 0.0, 0.0, 0.0, 0.0, 0.0, 0.0, 0.0, 0.0, 0.0, 0.0, 0.0, 0.0, 0.0, 0.0, 0.0, 0.0, 0.0, 0.0, 0.0, 0.0, 0.0, 0.0, 0.0, 0.0, 0.0, 0.0, 0.0, 0.0, 0.0, 0.0, 0.0, 0.0, 0.0, 0.0, 0.0, 0.0, 0.0, 0.0, 0.0, 0.0, 0.0, 0.0, 0.0, 0.0, 0.0, 0.0, 0.0, 0.0, 0.0, 0.0, 0.0, 0.0, 0.0, 0.0, 0.0, 0.0, 0.0, 0.0, 0.0, 0.0, 0.0, 0.0, 0.0, 0.0, 0.0, 0.0, 0.0, 0.0, 0.0, 0.0, 0.0, 0.0, 0.0, 0.0, 0.0, 0.0, 0.0, 0.0]): _vg.add([_i], _w, 'REPLACE')
_vg = ob_robo_legs.vertex_groups.new(name='Bone_Foot_2_R')
_vg = ob_robo_legs.vertex_groups.new(name='Bone_Fifth_R')
_m = ob_robo_legs.modifiers.new('Armature', 'ARMATURE')
_m.object = ob_armature
ob_robo_foot_1.parent = ob_armature
ob_robo_foot_1.matrix_parent_inverse = Matrix(((1.0, -0.0, 0.0, -0.0), (-0.0, 1.0, -0.0, 0.0), (0.0, -0.0, 1.0, -0.2506), (-0.0, 0.0, -0.0, 1.0)))
ob_robo_foot_1.location = (0.0, 0.0, 0.0)
_vg = ob_robo_foot_1.vertex_groups.new(name='Core')
_vg = ob_robo_foot_1.vertex_groups.new(name='Bone_Cabin')
_vg = ob_robo_foot_1.vertex_groups.new(name='Bone_Leg_L')
for _i, _w in zip([0, 1, 2, 3, 4, 5, 6, 7, 8, 9, 10, 11, 12, 13, 14, 15, 16, 17, 18, 19, 20, 21, 22, 23, 24, 25, 26, 27, 28, 29, 30, 31, 32, 33, 34, 35, 36, 37, 38, 39, 40, 41, 42, 43, 44, 45, 46, 47], [0.0, 0.0, 0.0, 0.0, 0.0, 0.0, 0.0, 0.0, 0.0, 0.0, 0.0, 0.0, 0.0, 0.0, 0.0, 0.0, 0.0, 0.0, 0.0, 0.0, 0.0, 0.0, 0.0, 0.0, 0.0, 0.0, 0.0, 0.0, 0.0, 0.0, 0.0, 0.0, 0.0, 0.0, 0.0, 0.0, 0.0, 0.0, 0.0, 0.0, 0.0, 0.0, 0.0, 0.0, 0.0, 0.0, 0.0, 0.0]): _vg.add([_i], _w, 'REPLACE')
_vg = ob_robo_foot_1.vertex_groups.new(name='Bone_Foot_1_L')
_vg.add([0, 1, 2, 3, 4, 5, 6, 7, 8, 9, 10, 11, 12, 13, 14, 15, 16, 17, 18, 19, 20, 21, 22, 23, 24, 25, 26, 27, 28, 29, 30, 31, 32, 33, 34, 35, 36, 37, 38, 39, 40, 41, 42, 43, 44, 45, 46, 47], 1.0, 'REPLACE')
_vg = ob_robo_foot_1.vertex_groups.new(name='Bone_Foot_2_L')
_vg = ob_robo_foot_1.vertex_groups.new(name='Bone_Fifth_L')
_vg = ob_robo_foot_1.vertex_groups.new(name='Bone_Leg_R')
_vg = ob_robo_foot_1.vertex_groups.new(name='Bone_Foot_1_R')
_vg = ob_robo_foot_1.vertex_groups.new(name='Bone_Foot_2_R')
_vg = ob_robo_foot_1.vertex_groups.new(name='Bone_Fifth_R')
_m = ob_robo_foot_1.modifiers.new('Mirror', 'MIRROR')
_m = ob_robo_foot_1.modifiers.new('Armature', 'ARMATURE')
_m.object = ob_armature
ob_robo_foot_2.parent = ob_armature
ob_robo_foot_2.matrix_parent_inverse = Matrix(((1.0, -0.0, 0.0, -0.0), (-0.0, 1.0, -0.0, 0.0), (0.0, -0.0, 1.0, -0.2506), (-0.0, 0.0, -0.0, 1.0)))
ob_robo_foot_2.location = (0.0, 0.0, 0.0)
_vg = ob_robo_foot_2.vertex_groups.new(name='Core')
_vg = ob_robo_foot_2.vertex_groups.new(name='Bone_Cabin')
_vg = ob_robo_foot_2.vertex_groups.new(name='Bone_Leg_L')
_vg = ob_robo_foot_2.vertex_groups.new(name='Bone_Foot_1_L')
for _i, _w in zip([0, 1, 2, 3, 4, 5, 6, 7, 8, 9, 10, 11, 12, 13, 14, 15, 16, 17, 18, 19, 20, 21, 22, 23, 24, 25, 26, 27, 28, 29, 30, 31, 32, 33, 34, 35, 36, 37, 38, 40, 41, 42, 43, 44, 45, 46, 47, 89], [1.0, 1.0, 1.0, 1.0, 1.0, 1.0, 1.0, 1.0, 1.0, 1.0, 1.0, 1.0, 1.0, 1.0, 1.0, 1.0, 1.0, 1.0, 1.0, 1.0, 1.0, 1.0, 1.0, 1.0, 1.0, 1.0, 1.0, 1.0, 1.0, 1.0, 1.0, 1.0, 0.0, 0.0, 0.0, 0.0, 0.0, 0.0, 0.0, 0.0, 0.0, 0.0, 0.0, 0.0, 0.0, 0.0, 0.02116, 0.009527]): _vg.add([_i], _w, 'REPLACE')
_vg = ob_robo_foot_2.vertex_groups.new(name='Bone_Foot_2_L')
for _i, _w in zip([32, 33, 34, 35, 36, 37, 38, 39, 40, 41, 42, 43, 44, 45, 46, 47, 48, 49, 50, 51, 52, 53, 54, 55, 56, 57, 58, 59, 60, 61, 62, 63, 64, 65, 66, 67, 68, 69, 70, 71, 72, 73, 74, 75, 76, 77, 78, 79, 80, 81, 82, 83, 84, 85, 86, 87, 88, 89, 90, 91, 92, 93, 94, 95], [1.0, 1.0, 1.0, 1.0, 1.0, 1.0, 1.0, 1.0, 1.0, 1.0, 1.0, 1.0, 1.0, 1.0, 1.0, 1.0, 1.0, 1.0, 1.0, 1.0, 1.0, 1.0, 1.0, 1.0, 0.9981, 0.9987, 0.998, 0.9987, 0.9981, 0.9986, 0.9981, 0.9987, 1.0, 1.0, 1.0, 1.0, 1.0, 1.0, 1.0, 1.0, 1.0, 1.0, 1.0, 1.0, 1.0, 0.9927, 1.0, 1.0, 0.996, 0.9956, 0.9961, 0.9959, 1.0, 0.9924, 0.9933, 1.0, 1.0, 1.0, 1.0, 1.0, 1.0, 1.0, 1.0, 1.0]): _vg.add([_i], _w, 'REPLACE')
_vg = ob_robo_foot_2.vertex_groups.new(name='Bone_Fifth_L')
for _i, _w in zip([32, 33, 34, 35, 36, 37, 38, 39, 40, 41, 42, 43, 44, 45, 46, 47, 48, 49, 50, 51, 52, 53, 54, 55, 64, 65, 66, 67, 68, 69, 70, 71, 72, 73, 74, 75, 76, 77, 78, 79, 84, 88, 89, 90, 91, 92, 93, 94, 95], [0.0, 0.0, 0.0, 0.0, 0.0, 0.0, 0.0, 0.0, 0.0, 0.0, 0.0, 0.0, 0.0, 0.0, 0.0, 0.0, 0.0, 0.0, 0.0, 0.0, 0.0, 0.0, 0.0, 0.0, 0.0, 0.0, 0.0, 0.0, 0.0, 0.0, 0.0, 0.0, 0.0, 0.0, 0.0, 0.0, 0.0, 0.0, 0.0, 0.0, 0.0, 0.0, 0.0, 0.0, 0.0, 0.0, 0.0, 0.0, 0.0]): _vg.add([_i], _w, 'REPLACE')
_vg = ob_robo_foot_2.vertex_groups.new(name='Bone_Leg_R')
_vg = ob_robo_foot_2.vertex_groups.new(name='Bone_Foot_1_R')
_vg = ob_robo_foot_2.vertex_groups.new(name='Bone_Foot_2_R')
_vg = ob_robo_foot_2.vertex_groups.new(name='Bone_Fifth_R')
_m = ob_robo_foot_2.modifiers.new('Mirror', 'MIRROR')
_m = ob_robo_foot_2.modifiers.new('Armature', 'ARMATURE')
_m.object = ob_armature
ob_armature.location = (0.0, 0.0, 0.2506)
ob_armature.show_in_front = True

# ---- collection membership
scene.collection.objects.link(ob_core)
scene.collection.objects.link(ob_cabin)
scene.collection.objects.link(ob_robo_legs)
scene.collection.objects.link(ob_robo_foot_1)
scene.collection.objects.link(ob_robo_foot_2)
scene.collection.objects.link(ob_armature)

# ---- scene / render settings (as saved in the file)
scene.frame_start = 1; scene.frame_end = 40; scene.frame_set(17)
scene.render.engine = 'BLENDER_EEVEE_NEXT'
scene.cycles.sampling_pattern = 'TABULATED_SOBOL'
scene.view_settings.view_transform = 'Filmic'
bpy.context.view_layer.update()

# ---- added for rendering (the .blend has no active camera and no usable light): camera, sun
cam_auto = bpy.data.cameras.new('AutoCamera')
cam_auto.lens = 50.0
cam_auto.sensor_width = 36.0
cam_auto.clip_end = 1000.0
ob_auto_camera = bpy.data.objects.new('AutoCamera', cam_auto)
scene.collection.objects.link(ob_auto_camera)
ob_auto_camera.location = (13.7138, -16.9289, 16.2276)
ob_auto_camera.rotation_euler = (1.09748, -7.21219e-08, 0.694738)
scene.camera = ob_auto_camera
light_auto_sun = bpy.data.lights.new('AutoSun', 'SUN')
light_auto_sun.energy = 3.0
light_auto_sun.angle = 0.0523599
ob_auto_sun = bpy.data.objects.new('AutoSun', light_auto_sun)
scene.collection.objects.link(ob_auto_sun)
ob_auto_sun.rotation_euler = (0.872665, 0.174533, 0.523599)
bpy.context.view_layer.update()

